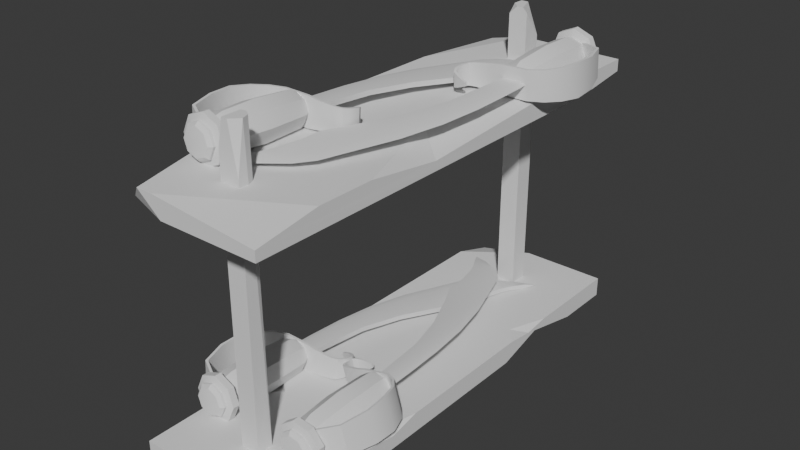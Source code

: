 # Source: WoodHolder.blend  (saved by Blender 4.2.66; exported with 4.5.12 LTS)
import bpy
from mathutils import Matrix  # noqa: F401  (used for matrix-valued properties, if any)

bpy.ops.wm.read_factory_settings(use_empty=True)
scene = bpy.context.scene
scene.name = 'Scene'

# ---- collections
col_collection = bpy.data.collections.new('Collection'); scene.collection.children.link(col_collection)

# ---- node groups
ng_smooth_by_angle = bpy.data.node_groups.new('Smooth by Angle', 'GeometryNodeTree')
_s = ng_smooth_by_angle.interface.new_socket(name='Mesh', in_out='OUTPUT', socket_type='NodeSocketGeometry')
_s = ng_smooth_by_angle.interface.new_socket(name='Mesh', in_out='INPUT', socket_type='NodeSocketGeometry')
_s = ng_smooth_by_angle.interface.new_socket(name='Angle', in_out='INPUT', socket_type='NodeSocketFloat')
_s.subtype = 'ANGLE'
_s.default_value = 0.5236
_s.min_value = 0.0
_s.max_value = 3.142
_s.description = 'Maximum face angle for smooth edges'
_s = ng_smooth_by_angle.interface.new_socket(name='Ignore Sharpness', in_out='INPUT', socket_type='NodeSocketBool')
_s.force_non_field = True
ng_smooth_by_angle.description = 'Set the sharpness of mesh edges based on the angle between the neighboring faces'
ng_smooth_by_angle.is_modifier = True
_N = ng_smooth_by_angle.nodes; _L = ng_smooth_by_angle.links
n0 = _N.new('GeometryNodeSetShadeSmooth'); n0.name = 'Set Shade Smooth'; n0.location = (120, -80)
n0.domain = 'EDGE'
n1 = _N.new('GeometryNodeSetShadeSmooth'); n1.name = 'Set Shade Smooth.001'; n1.location = (300, -80)
n2 = _N.new('NodeGroupOutput'); n2.name = 'Group Output'; n2.location = (480, -80)
n3 = _N.new('GeometryNodeInputMeshEdgeAngle'); n3.name = 'Edge Angle'; n3.location = (-440, -240)
n4 = _N.new('NodeGroupInput'); n4.name = 'Group Input'; n4.location = (-80, -80)
n5 = _N.new('GeometryNodeInputEdgeSmooth'); n5.name = 'Is Edge Smooth'; n5.location = (-260, -120)
n6 = _N.new('GeometryNodeInputShadeSmooth'); n6.name = 'Is Shade Smooth'; n6.location = (-440, -397)
n7 = _N.new('FunctionNodeCompare'); n7.name = 'Compare'; n7.location = (-260, -260)
n7.operation = 'LESS_EQUAL'
n7.inputs[6].default_value = (0.0, 0.0, 0.0, 0.0)
n7.inputs[7].default_value = (0.0, 0.0, 0.0, 0.0)
n8 = _N.new('FunctionNodeBooleanMath'); n8.name = 'Boolean Math.001'; n8.location = (-80, -260)
n9 = _N.new('NodeGroupInput'); n9.name = 'Group Input.001'; n9.location = (-440, -329)
n10 = _N.new('NodeGroupInput'); n10.name = 'Group Input.002'; n10.location = (-259, -189)
n11 = _N.new('FunctionNodeBooleanMath'); n11.name = 'Boolean Math'; n11.location = (-80, -149)
n11.operation = 'OR'
n12 = _N.new('FunctionNodeBooleanMath'); n12.name = 'Boolean Math.002'; n12.location = (-260, -380)
n12.operation = 'OR'
n13 = _N.new('NodeGroupInput'); n13.name = 'Group Input.003'; n13.location = (-440, -460)
_L.new(n3.outputs[0], n7.inputs[0])
_L.new(n1.outputs[0], n2.inputs[0])
_L.new(n9.outputs[1], n7.inputs[1])
_L.new(n7.outputs[0], n8.inputs[0])
_L.new(n4.outputs[0], n0.inputs[0])
_L.new(n0.outputs[0], n1.inputs[0])
_L.new(n8.outputs[0], n0.inputs[2])
_L.new(n10.outputs[2], n11.inputs[1])
_L.new(n5.outputs[0], n11.inputs[0])
_L.new(n11.outputs[0], n0.inputs[1])
_L.new(n13.outputs[2], n12.inputs[1])
_L.new(n6.outputs[0], n12.inputs[0])
_L.new(n12.outputs[0], n8.inputs[1])
n2.is_active_output = True

# ---- world
world_world = bpy.data.worlds.new('World'); scene.world = world_world
world_world.use_nodes = True; world_world.node_tree.nodes.clear()
_N = world_world.node_tree.nodes; _L = world_world.node_tree.links
n0 = _N.new('ShaderNodeOutputWorld'); n0.name = 'World Output'; n0.location = (300, 300)
n1 = _N.new('ShaderNodeBackground'); n1.name = 'Background'; n1.location = (10, 300)
n1.inputs[0].default_value = (0.05088, 0.05088, 0.05088, 1.0)
_L.new(n1.outputs[0], n0.inputs[0])
n0.is_active_output = True
world_world.color = (0.05088, 0.05088, 0.05088)
world_world.sun_shadow_jitter_overblur = 0.0

# ---- meshes
me_plane_002 = bpy.data.meshes.new('Plane.002')
me_plane_002.from_pydata([(0.3081, -1.0, 1.013), (-0.3081, 1.0, 1.013), (0.3081, 1.0, 1.095), (0.3081, 0.1101, 1.013), (0.1362, -0.03231, 1.092), (0.3081, -0.5027, 1.095), (0.3077, -0.1804, 1.05), (0.3081, 0.5233, 1.095), (-0.1447, 1.0, 1.095), (-0.3081, 1.0, 1.058), (-0.3081, 0.5264, 1.095), (-0.1411, -1.0, 1.095), (0.3081, -1.0, 1.055), (0.3081, -0.739, 1.095), (-0.106, -1.0, 1.013), (-0.3081, -0.9356, 1.013), (-0.3081, -0.6235, 1.095), (-0.2066, -1.0, 1.095), (-0.2786, 0.005276, 1.013), (-0.3081, -0.07122, 1.013), (-0.3081, 0.0, 1.043), (-0.3081, 0.06374, 1.013), (0.3081, 0.7365, 1.013), (0.2754, 1.0, 1.013), (0.3081, 1.0, 1.045), (-0.3081, -1.0, 0.0), (-0.3081, 1.0, 0.0), (0.3081, 1.0, 0.0), (-0.3081, -1.0, 0.08259), (0.3081, 1.0, 0.08259), (-0.3081, 0.0, 0.0), (0.3081, 0.0, 0.0), (-0.3081, 0.0, 0.08259), (0.3081, 0.0, 0.08259), (-0.3081, 0.5, 0.0), (-0.3081, 0.5, 0.08259), (0.3081, -0.5, 0.0), (-0.3081, -0.6534, 0.08259), (-0.153, -0.487, 0.08259), (-0.3081, -0.3467, 0.08259), (0.3081, 0.7598, 0.0), (0.3081, 0.5, 0.05721), (0.3081, 0.2997, 0.0), (0.03417, 0.5, 0.0), (0.3081, 0.5661, 0.08259), (0.2476, 0.4057, 0.08259), (0.3081, 0.334, 0.08259), (0.3081, 0.455, 0.06812), (0.2799, -0.4057, 0.08259), (0.3081, -0.5799, 0.08259), (0.3081, -0.4057, 0.05436), (0.3081, -0.2768, 0.08259), (0.3081, -0.8158, 0.0), (0.2107, -1.0, 0.0), (0.3081, -0.7653, 0.08259), (0.02762, -1.0, 0.08259), (0.2107, -1.0, 0.02249), (0.2532, -0.9575, 0.08259), (-0.05839, 1.0, 0.08259), (-0.3081, 1.0, 0.02612), (-0.3081, 0.8133, 0.08259), (-0.04062, -0.807, 0.05322), (0.04062, -0.807, 0.05322), (-0.04062, -0.7257, 0.05322), (-0.04062, 0.807, 0.05322), (0.04062, 0.807, 0.05322), (-0.04062, 0.7257, 0.05322), (0.04062, 0.7257, 0.05322), (-0.04062, 0.807, 1.314), (0.04062, -0.807, 1.123), (0.04062, -0.7735, 1.314), (0.00715, -0.807, 1.314), (-0.01798, -0.807, 1.314), (-0.04062, -0.807, 1.201), (-0.04062, -0.7257, 1.259), (-0.01798, -0.7257, 1.314), (-0.009646, 0.807, 1.314), (0.04062, 0.807, 1.189), (0.04062, 0.7257, 1.295), (0.02144, 0.7257, 1.314), (-0.04062, 0.7604, 1.314), (-0.04062, 0.7257, 1.28), (-0.005911, 0.7257, 1.314), (0.02467, -0.7257, 0.05322), (0.04062, -0.7417, 0.05322), (0.02853, -0.7407, 1.314), (0.007081, -0.7257, 1.314), (-0.3081, -0.5996, 0.05366), (-0.2219, -0.4946, 0.05533), (-0.3081, -0.3777, 0.01903), (-0.3081, -0.3769, 1.887e-05), (-0.2918, -0.5, 2.292e-05), (-0.3081, -0.5923, 2.041e-05), (-0.2912, -0.1825, 1.095), (-0.3081, -0.1644, 1.095), (-0.3081, -0.1813, 1.078), (-0.3081, -0.2833, 1.095)], [], [(21, 18, 20), (20, 19, 15, 16, 96, 95), (14, 15, 19, 18, 3, 0), (0, 3, 6, 5, 13, 12), (7, 4, 6), (3, 22, 24, 2, 7, 6), (14, 0, 12, 11, 17), (4, 5, 6), (8, 9, 10), (1, 21, 20, 95, 94, 10, 9), (11, 12, 13), (24, 23, 1, 9, 8, 2), (17, 16, 15), (96, 93, 95), (14, 17, 15), (18, 19, 20), (16, 17, 11, 13, 5, 4, 93, 96), (22, 23, 24), (18, 21, 1, 23, 22, 3), (40, 41, 43), (31, 42, 41, 47, 46, 33), (30, 34, 43, 42, 31), (38, 39, 89, 88), (26, 34, 35, 60, 59), (52, 36, 50, 49, 54), (34, 30, 32, 35), (91, 90, 30, 31, 36), (88, 91, 92, 87), (34, 26, 27, 40, 43), (44, 45, 47), (32, 33, 46, 45, 35), (28, 55, 57, 54, 49, 48, 38, 37), (37, 38, 88, 87), (36, 31, 33, 51, 50), (54, 57, 52), (87, 92, 25, 28, 37), (51, 48, 50), (41, 42, 43), (27, 26, 59, 58, 29), (45, 46, 47), (41, 40, 27, 29, 44, 47), (48, 49, 50), (39, 38, 48, 51, 33, 32), (25, 53, 56, 55, 28), (30, 90, 89, 39, 32), (55, 56, 57), (57, 56, 53, 52), (58, 59, 60), (35, 45, 44, 29, 58, 60), (83, 63, 74, 75, 86), (61, 63, 83, 84, 62), (72, 71, 70, 85, 86, 75), (61, 62, 69, 71, 72, 73), (64, 65, 67, 66), (65, 77, 78, 67), (68, 80, 82, 79, 76), (67, 78, 79, 82, 81, 66), (76, 79, 77), (69, 70, 71), (73, 72, 75), (63, 61, 73, 74), (74, 73, 75), (79, 78, 77), (64, 68, 76, 77, 65), (80, 81, 82), (66, 81, 80, 68, 64), (83, 86, 85, 84), (62, 84, 85, 70, 69), (91, 88, 89, 90), (25, 92, 91, 36, 52, 53), (93, 94, 95), (94, 93, 4, 7, 2, 8, 10)])
_uv = me_plane_002.uv_layers.new(name='UVMap')
_uv.uv.foreach_set('vector', [0.0, 0.5319, 0.04791, 0.5026, 0.0, 0.5, 0.0, 0.5, 0.0, 0.4644, 0.0, 0.03218, 0.0, 0.1882, 0.0, 0.449, 0.0, 0.5, 0.328, 0.0, 0.0, 0.03218, 0.0, 0.4644, 0.04791, 0.5026, 1.0, 0.5551, 1.0, 0.0, 1.0, 0.0, 1.0, 0.5551, 1.0, 0.4098, 1.0, 0.2486, 1.0, 0.1305, 1.0, 0.0, 1.0, 0.7616, 0.7211, 0.4838, 1.0, 0.4098, 1.0, 0.5551, 1.0, 0.8682, 1.0, 1.0, 1.0, 1.0, 1.0, 0.7616, 1.0, 0.4098, 0.328, 0.0, 1.0, 0.0, 1.0, 0.0, 0.271, 0.0, 0.1647, 0.0, 0.7211, 0.4838, 1.0, 0.2486, 1.0, 0.4098, 0.2651, 1.0, 0.0, 1.0, 0.0, 0.7632, 0.0, 1.0, 0.0, 0.5319, 0.0, 0.5, 0.0, 0.5, 0.0, 0.5085, 0.0, 0.7632, 0.0, 1.0, 0.271, 0.0, 1.0, 0.0, 1.0, 0.1305, 1.0, 1.0, 0.947, 1.0, 0.0, 1.0, 0.0, 1.0, 0.2651, 1.0, 1.0, 1.0, 0.1647, 0.0, 0.0, 0.1882, 0.0, 0.03218, 0.0, 0.449, 0.02742, 0.4994, 0.0, 0.5, 0.328, 0.0, 0.1647, 0.0, 0.0, 0.03218, 0.04791, 0.5026, 0.0, 0.4644, 0.0, 0.5, 0.0, 0.1882, 0.1647, 0.0, 0.271, 0.0, 1.0, 0.1305, 1.0, 0.2486, 0.7211, 0.4838, 0.02742, 0.4994, 0.0, 0.449, 1.0, 0.8682, 0.947, 1.0, 1.0, 1.0, 0.04791, 0.5026, 0.0, 0.5319, 0.0, 1.0, 0.947, 1.0, 1.0, 0.8682, 1.0, 0.5551, 1.0, 0.8799, 1.0, 0.75, 0.5555, 0.75, 1.0, 0.5, 1.0, 0.6499, 1.0, 0.75, 1.0, 0.75, 1.0, 0.7112, 1.0, 0.5, 0.0, 0.5, 0.0, 0.75, 0.5555, 0.75, 1.0, 0.6499, 1.0, 0.5, 0.2518, 0.25, 0.0, 0.3267, 0.0, 0.2946, 0.1399, 0.25, 0.0, 1.0, 0.0, 0.75, 0.0, 0.75, 0.0, 0.9067, 0.0, 1.0, 1.0, 0.09212, 1.0, 0.25, 1.0, 0.25, 1.0, 0.2101, 1.0, 0.1173, 0.0, 0.75, 0.0, 0.5, 0.0, 0.5, 0.0, 0.75, 0.08444, 0.25, 0.0, 0.3115, 0.0, 0.5, 1.0, 0.5, 1.0, 0.25, 0.0, 0.0, 0.0, 0.0, 0.0, 0.0, 0.0, 0.0, 0.0, 0.75, 0.0, 1.0, 1.0, 1.0, 1.0, 0.8799, 0.5555, 0.75, 1.0, 0.8206, 0.9018, 0.75, 1.0, 0.75, 0.0, 0.5, 1.0, 0.5, 1.0, 0.7112, 0.9018, 0.75, 0.0, 0.75, 0.0, 0.0, 0.5448, 0.0, 0.9109, 0.02125, 1.0, 0.1173, 1.0, 0.2101, 0.9542, 0.25, 0.2518, 0.25, 0.0, 0.1733, 0.0, 0.1733, 0.2518, 0.25, 0.1399, 0.25, 0.0, 0.2002, 1.0, 0.25, 1.0, 0.5, 1.0, 0.5, 1.0, 0.3616, 1.0, 0.25, 1.0, 0.1173, 0.9109, 0.02125, 1.0, 0.09212, 0.0, 0.2002, 0.0, 0.2039, 0.0, 0.0, 0.0, 0.0, 0.0, 0.1733, 1.0, 0.3616, 0.9542, 0.25, 1.0, 0.25, 1.0, 0.75, 1.0, 0.6499, 0.5555, 0.75, 1.0, 1.0, 0.0, 1.0, 0.0, 1.0, 0.4052, 1.0, 1.0, 1.0, 0.9018, 0.75, 1.0, 0.7112, 1.0, 0.75, 1.0, 0.75, 1.0, 0.8799, 1.0, 1.0, 1.0, 1.0, 1.0, 0.8206, 1.0, 0.75, 0.9542, 0.25, 1.0, 0.2101, 1.0, 0.25, 0.0, 0.3267, 0.2518, 0.25, 0.9542, 0.25, 1.0, 0.3616, 1.0, 0.5, 0.0, 0.5, 0.0, 0.0, 0.8419, 0.0, 0.8419, 0.0, 0.5448, 0.0, 0.0, 0.0, 0.0, 0.5, 0.0, 0.3115, 0.0, 0.2946, 0.0, 0.3267, 0.0, 0.5, 0.5448, 0.0, 0.8419, 0.0, 0.9109, 0.02125, 0.9109, 0.02125, 0.8419, 0.0, 0.8419, 0.0, 1.0, 0.09212, 0.4052, 1.0, 0.0, 1.0, 0.0, 0.9067, 0.0, 0.75, 0.9018, 0.75, 1.0, 0.8206, 1.0, 1.0, 0.4052, 1.0, 0.0, 0.9067, 0.8037, 1.0, 0.0, 1.0, 0.0, 1.0, 0.2786, 1.0, 0.5872, 1.0, 0.0, 0.0, 0.0, 1.0, 0.8037, 1.0, 1.0, 0.8038, 1.0, 0.0, 0.2786, 0.0, 0.588, 0.0, 1.0, 0.412, 0.8512, 0.8159, 0.5872, 1.0, 0.2786, 1.0, 0.0, 0.0, 1.0, 0.0, 1.0, 0.0, 0.588, 0.0, 0.2786, 0.0, 0.0, 0.0, 0.0, 0.0, 1.0, 0.0, 1.0, 1.0, 0.0, 1.0, 1.0, 0.0, 1.0, 0.0, 1.0, 1.0, 1.0, 1.0, 0.0, 0.0, 0.0, 0.5728, 0.4272, 1.0, 0.7639, 1.0, 0.3813, 0.0, 1.0, 1.0, 1.0, 1.0, 0.7639, 1.0, 0.4272, 1.0, 0.0, 1.0, 0.0, 1.0, 0.3813, 0.0, 0.7639, 1.0, 1.0, 0.0, 1.0, 0.0, 1.0, 0.412, 0.588, 0.0, 0.0, 0.0, 0.2786, 0.0, 0.2786, 1.0, 0.0, 1.0, 0.0, 0.0, 0.0, 0.0, 0.0, 1.0, 0.0, 1.0, 0.0, 0.0, 0.2786, 1.0, 0.7639, 1.0, 1.0, 1.0, 1.0, 0.0, 0.0, 0.0, 0.0, 0.0, 0.3813, 0.0, 1.0, 0.0, 1.0, 0.0, 0.0, 0.5728, 0.0, 1.0, 0.4272, 1.0, 0.0, 1.0, 0.0, 1.0, 0.0, 0.5728, 0.0, 0.0, 0.0, 0.0, 0.8037, 1.0, 0.5872, 1.0, 0.8512, 0.8159, 1.0, 0.8038, 1.0, 0.0, 1.0, 0.8038, 0.8512, 0.8159, 1.0, 0.412, 1.0, 0.0, 0.08444, 0.25, 0.1399, 0.25, 0.0, 0.2946, 0.0, 0.3115, 0.0, 0.0, 0.0, 0.2039, 0.08444, 0.25, 1.0, 0.25, 1.0, 0.09212, 0.8419, 0.0, 0.02742, 0.4994, 0.0, 0.5085, 0.0, 0.5, 0.0, 0.5085, 0.02742, 0.4994, 0.7211, 0.4838, 1.0, 0.7616, 1.0, 1.0, 0.2651, 1.0, 0.0, 0.7632])
me_plane_002.update()
me_circle_004 = bpy.data.meshes.new('Circle.004')
me_circle_004.from_pydata([(0.0, 1.011, 6.346e-10), (-0.7146, 0.7146, 6.346e-10), (-1.011, 0.0, 6.346e-10), (-0.7146, -0.7146, 6.346e-10), (0.0, -1.011, 6.346e-10), (0.7146, -0.7146, 6.346e-10), (1.011, 0.0, 6.346e-10), (0.7146, 0.7146, 6.346e-10), (1.083e-09, 0.8216, -0.1943), (-0.581, 0.581, -0.1943), (-0.8216, -2.166e-09, -0.1943), (-0.581, -0.581, -0.1943), (1.083e-09, -0.8216, -0.1943), (0.581, -0.581, -0.1943), (0.8216, -2.166e-09, -0.1943), (0.581, 0.581, -0.1943), (3.725e-09, -3.725e-09, -0.31), (0.0, 1.011, 0.1481), (-0.7146, 0.7146, 0.1481), (-1.011, 0.0, 0.1481), (-0.7146, -0.7146, 0.1481), (0.0, -1.011, 0.1481), (0.7146, -0.7146, 0.1481), (1.011, 0.0, 0.1481), (0.7146, 0.7146, 0.1481), (-2.131e-09, 1.383, 0.2865), (-0.9777, 0.9777, 0.2865), (-1.383, 4.263e-09, 0.2865), (-0.9777, -0.9777, 0.2865), (-2.131e-09, -1.383, 0.2865), (0.9777, -0.9777, 0.2865), (1.383, 4.263e-09, 0.2865), (0.9777, 0.9777, 0.2865), (-2.131e-09, 1.383, 0.6951), (-0.9777, 0.9777, 0.6951), (-1.383, 4.263e-09, 0.6951), (-0.9777, -0.9777, 0.6951), (-2.131e-09, -1.383, 0.6951), (0.9777, -0.9777, 0.6951), (1.383, 4.263e-09, 0.6951), (0.9777, 0.9777, 0.6951), (4.62e-09, 0.9193, 0.8604), (-0.65, 0.65, 0.8604), (-0.9193, -3.423e-09, 0.8604), (-0.65, -0.65, 0.8604), (4.62e-09, -0.9193, 0.8604), (0.65, -0.65, 0.8604), (0.9193, -3.423e-09, 0.8604), (0.65, 0.65, 0.8604), (5.524e-09, 1.099, 1.451), (-0.7771, 0.7771, 1.451), (-1.099, -4.093e-09, 1.451), (-0.7771, -0.7771, 1.451), (5.524e-09, -1.099, 1.451), (0.7771, -0.7771, 1.451), (1.099, -4.093e-09, 1.451), (0.7771, 0.7771, 1.451), (6.634e-09, 1.207, 3.481), (-0.8534, 0.8534, 3.481), (-1.207, -4.494e-09, 3.481), (-0.8534, -0.8534, 3.481), (6.634e-09, -1.207, 3.481), (0.8534, -0.8534, 3.481), (1.207, -4.494e-09, 3.481), (0.8534, 0.8534, 3.481), (7.244e-09, 1.071, 5.949), (-0.7571, 0.7571, 5.949), (-1.071, -5.346e-09, 5.949), (-0.7571, -0.7571, 5.949), (7.244e-09, -1.071, 5.949), (0.7571, -0.7571, 5.949), (1.071, -5.346e-09, 5.949), (0.7571, 0.7571, 5.949), (5.315e-09, 0.7856, 6.471), (-0.5555, 0.5555, 6.471), (-0.7856, -3.922e-09, 6.471), (-0.5555, -0.5555, 6.471), (5.315e-09, -0.7856, 6.471), (0.5555, -0.5555, 6.471), (0.7856, -3.922e-09, 6.471), (0.5555, 0.5555, 6.471), (-0.8663, -0.7933, 6.471), (0.8663, -0.7933, 6.471), (0.8663, 0.7933, 6.471), (-0.7857, -1.46, 6.478), (0.7864, -1.46, 6.478), (-0.1129, -2.015, 7.98), (0.1296, -2.015, 7.98), (0.3458, -2.568, 7.874), (-0.3334, -2.568, 7.874), (-0.6069, -2.91, 7.03), (-0.6885, -2.474, 6.614), (-0.6507, -2.753, 6.753), (0.6915, -2.474, 6.614), (0.6119, -2.91, 7.03), (0.6544, -2.753, 6.753), (-0.4429, -2.846, 7.752), (-0.572, -2.965, 7.301), (-0.5288, -2.973, 7.527), (0.5782, -2.965, 7.301), (0.4524, -2.846, 7.752), (0.5361, -2.973, 7.527), (-0.8663, 0.7933, 6.471), (-1.012, 2.591, 4.28), (1.012, 2.591, 4.28), (-0.9439, 2.591, 2.99), (-0.7035, 0.6061, 0.6536), (-0.8663, 2.077, 1.44), (0.7035, 0.6061, 0.6536), (0.9439, 2.591, 2.99), (0.8663, 2.077, 1.44), (-0.8904, 1.605, 6.061), (-0.9381, 2.23, 5.342), (0.9381, 2.23, 5.342), (0.8904, 1.605, 6.061), (-0.8663, -0.7941, 6.321), (0.8663, -0.7941, 6.321), (0.8663, 0.7583, 6.325), (-0.7857, -1.471, 6.328), (0.7864, -1.471, 6.328), (-0.1129, -2.044, 8.127), (0.1296, -2.044, 8.127), (0.3458, -2.616, 8.016), (-0.3334, -2.616, 8.016), (-0.6069, -3.05, 6.975), (-0.6885, -2.517, 6.471), (-0.6507, -2.853, 6.642), (0.6915, -2.517, 6.471), (0.6119, -3.05, 6.975), (0.6544, -2.853, 6.642), (-0.4429, -2.955, 7.856), (-0.572, -3.114, 7.282), (-0.5288, -3.12, 7.556), (0.5782, -3.114, 7.282), (0.4524, -2.954, 7.856), (0.5361, -3.12, 7.556), (-0.8663, 0.7583, 6.325), (-1.012, 2.443, 4.255), (1.012, 2.443, 4.255), (-0.9439, 2.443, 3.013), (-0.7035, 0.5353, 0.7859), (-0.8663, 1.961, 1.535), (0.7035, 0.5353, 0.7859), (0.9439, 2.443, 3.013), (0.8663, 1.961, 1.535), (-0.8904, 1.513, 5.943), (-0.9381, 2.1, 5.268), (0.9381, 2.1, 5.268), (0.8904, 1.513, 5.943), (0.1465, -0.8552, 8.363), (0.1322, -0.7123, 6.371), (-7.74e-06, 0.6988, 8.171), (7.764e-06, 0.6904, 6.197), (0.1465, -1.065, 10.75), (-2.616e-05, 0.6267, 10.54), (0.1464, -1.828, 13.31), (-4.541e-05, 0.3598, 13.04), (0.1464, -3.077, 15.93), (-6.466e-05, -0.2491, 15.58), (0.1464, -3.898, 17.4), (-7.535e-05, -0.7946, 17.02), (-9.508e-05, -1.796, 19.67), (-0.0001015, -2.546, 20.58), (0.1463, -3.884, 18.43), (0.1463, -4.281, 20.07), (-0.0001092, -4.357, 21.8), (0.1463, -4.574, 20.8), (-0.0001122, -5.493, 22.32), (0.1463, -5.103, 21.67), (-0.1465, 0.3503, 8.214), (-0.1465, -0.8552, 8.363), (-0.1322, -0.7123, 6.371), (-0.1465, 0.2473, 10.59), (-0.1465, -1.065, 10.75), (-0.1465, -0.1309, 13.1), (-0.1465, -1.828, 13.31), (-0.1465, -0.8833, 15.66), (-0.1465, -3.077, 15.93), (-0.1465, -1.491, 17.1), (-0.1465, -3.898, 17.4), (-0.1465, -3.884, 18.43), (-0.1465, -2.896, 20.02), (-0.1465, -4.281, 20.07), (-0.1465, -4.574, 20.8), (-0.1465, -4.461, 21.32), (-0.1465, -3.262, 20.37), (-0.1322, 0.3758, 6.236), (-0.1465, -2.191, 19.24), (-0.1465, -5.103, 21.67), (0.1465, 0.3503, 8.214), (0.1465, 0.2473, 10.59), (0.1464, -0.1309, 13.1), (0.1464, -0.8833, 15.66), (0.1464, -1.491, 17.1), (0.1463, -2.896, 20.02), (0.1463, -4.461, 21.32), (0.1463, -3.262, 20.37), (0.1322, 0.3758, 6.236), (0.1463, -2.191, 19.24)], [], [(4, 3, 11, 12), (2, 1, 9, 10), (7, 6, 14, 15), (5, 4, 12, 13), (3, 2, 10, 11), (1, 0, 8, 9), (0, 7, 15, 8), (6, 5, 13, 14), (15, 14, 16), (13, 12, 16), (11, 10, 16), (9, 8, 16), (8, 15, 16), (14, 13, 16), (12, 11, 16), (10, 9, 16), (3, 4, 21, 20), (1, 2, 19, 18), (6, 7, 24, 23), (4, 5, 22, 21), (2, 3, 20, 19), (0, 1, 18, 17), (7, 0, 17, 24), (5, 6, 23, 22), (21, 22, 30, 29), (19, 20, 28, 27), (17, 18, 26, 25), (24, 17, 25, 32), (22, 23, 31, 30), (20, 21, 29, 28), (18, 19, 27, 26), (23, 24, 32, 31), (31, 32, 40, 39), (29, 30, 38, 37), (27, 28, 36, 35), (25, 26, 34, 33), (32, 25, 33, 40), (30, 31, 39, 38), (28, 29, 37, 36), (26, 27, 35, 34), (38, 39, 47, 46), (36, 37, 45, 44), (34, 35, 43, 42), (39, 40, 48, 47), (37, 38, 46, 45), (35, 36, 44, 43), (33, 34, 42, 41), (40, 33, 41, 48), (41, 42, 50, 49), (48, 41, 49, 56), (46, 47, 55, 54), (44, 45, 53, 52), (42, 43, 51, 50), (47, 48, 56, 55), (45, 46, 54, 53), (43, 44, 52, 51), (55, 56, 64, 63), (53, 54, 62, 61), (51, 52, 60, 59), (49, 50, 58, 57), (56, 49, 57, 64), (54, 55, 63, 62), (52, 53, 61, 60), (50, 51, 59, 58), (58, 59, 67, 66), (63, 64, 72, 71), (61, 62, 70, 69), (59, 60, 68, 67), (57, 58, 66, 65), (64, 57, 65, 72), (62, 63, 71, 70), (60, 61, 69, 68), (68, 69, 77, 76), (66, 67, 75, 74), (71, 72, 80, 79), (69, 70, 78, 77), (67, 68, 76, 75), (65, 66, 74, 73), (72, 65, 73, 80), (70, 71, 79, 78), (81, 82, 83, 102), (82, 81, 84, 85), (85, 84, 91, 93), (88, 89, 86, 87), (90, 94, 95, 92), (92, 95, 93, 91), (100, 96, 89, 88), (96, 100, 101, 98), (98, 101, 99, 97), (94, 90, 97, 99), (114, 111, 102, 83), (108, 106, 107, 110), (110, 107, 105, 109), (103, 104, 109, 105), (111, 114, 113, 112), (104, 103, 112, 113), (115, 136, 117, 116), (116, 119, 118, 115), (119, 127, 125, 118), (122, 121, 120, 123), (124, 126, 129, 128), (126, 125, 127, 129), (134, 122, 123, 130), (130, 132, 135, 134), (132, 131, 133, 135), (128, 133, 131, 124), (148, 117, 136, 145), (142, 144, 141, 140), (144, 143, 139, 141), (137, 139, 143, 138), (145, 146, 147, 148), (138, 147, 146, 137), (83, 82, 116, 117), (84, 81, 115, 118), (82, 85, 119, 116), (87, 86, 120, 121), (86, 89, 123, 120), (88, 87, 121, 122), (90, 92, 126, 124), (95, 94, 128, 129), (92, 91, 125, 126), (93, 95, 129, 127), (85, 93, 127, 119), (91, 84, 118, 125), (96, 98, 132, 130), (101, 100, 134, 135), (98, 97, 131, 132), (99, 101, 135, 133), (94, 99, 133, 128), (97, 90, 124, 131), (100, 88, 122, 134), (89, 96, 130, 123), (108, 110, 144, 142), (106, 108, 142, 140), (107, 106, 140, 141), (110, 109, 143, 144), (105, 107, 141, 139), (103, 105, 139, 137), (109, 104, 138, 143), (81, 102, 136, 115), (111, 112, 146, 145), (113, 114, 148, 147), (104, 113, 147, 138), (112, 103, 137, 146), (114, 83, 117, 148), (102, 111, 145, 136), (155, 175, 173, 153), (149, 170, 171, 150), (166, 183, 182, 164), (159, 179, 177, 157), (168, 188, 183, 166), (184, 185, 182, 183), (177, 179, 178, 176), (175, 177, 176, 174), (173, 175, 174, 172), (170, 173, 172, 169), (170, 169, 186, 171), (179, 187, 178), (180, 181, 187, 179), (180, 182, 185, 181), (183, 188, 184), (163, 180, 179, 159), (157, 177, 175, 155), (153, 173, 170, 149), (164, 182, 180, 163), (167, 165, 184, 188), (162, 185, 184, 165), (181, 185, 162), (187, 181, 162, 161), (178, 160, 158, 176), (156, 174, 176, 158), (154, 172, 174, 156), (151, 169, 172, 154), (152, 186, 169, 151), (160, 178, 187, 161), (188, 168, 167), (195, 166, 164, 196), (157, 192, 193, 159), (155, 191, 192, 157), (153, 190, 191, 155), (149, 189, 190, 153), (149, 150, 197, 189), (159, 193, 198), (163, 159, 198, 194), (163, 194, 196, 164), (166, 195, 168), (167, 168, 195, 165), (162, 165, 195, 196), (194, 162, 196), (198, 161, 162, 194), (193, 192, 158, 160), (156, 158, 192, 191), (154, 156, 191, 190), (151, 154, 190, 189), (152, 151, 189, 197), (160, 161, 198, 193)])
me_circle_004.polygons.foreach_set('use_smooth', [True] * 196)
_uv = me_circle_004.uv_layers.new(name='UVMap')
_uv.uv.foreach_set('vector', [0.0, 0.0, 0.0, 0.0, 0.0, 0.0, 0.0, 0.0, 0.0, 0.0, 0.0, 0.0, 0.0, 0.0, 0.0, 0.0, 0.0, 0.0, 0.0, 0.0, 0.0, 0.0, 0.0, 0.0, 0.0, 0.0, 0.0, 0.0, 0.0, 0.0, 0.0, 0.0, 0.0, 0.0, 0.0, 0.0, 0.0, 0.0, 0.0, 0.0, 0.0, 0.0, 0.0, 0.0, 0.0, 0.0, 0.0, 0.0, 0.0, 0.0, 0.0, 0.0, 0.0, 0.0, 0.0, 0.0, 0.0, 0.0, 0.0, 0.0, 0.0, 0.0, 0.0, 0.0, 0.0, 0.0, 0.0, 0.0, 0.0, 0.0, 0.0, 0.0, 0.0, 0.0, 0.0, 0.0, 0.0, 0.0, 0.0, 0.0, 0.0, 0.0, 0.0, 0.0, 0.0, 0.0, 0.0, 0.0, 0.0, 0.0, 0.0, 0.0, 0.0, 0.0, 0.0, 0.0, 0.0, 0.0, 0.0, 0.0, 0.0, 0.0, 0.0, 0.0, 0.0, 0.0, 0.0, 0.0, 0.0, 0.0, 0.0, 0.0, 0.0, 0.0, 0.0, 0.0, 0.0, 0.0, 0.0, 0.0, 0.0, 0.0, 0.0, 0.0, 0.0, 0.0, 0.0, 0.0, 0.0, 0.0, 0.0, 0.0, 0.0, 0.0, 0.0, 0.0, 0.0, 0.0, 0.0, 0.0, 0.0, 0.0, 0.0, 0.0, 0.0, 0.0, 0.0, 0.0, 0.0, 0.0, 0.0, 0.0, 0.0, 0.0, 0.0, 0.0, 0.0, 0.0, 0.0, 0.0, 0.0, 0.0, 0.0, 0.0, 0.0, 0.0, 0.0, 0.0, 0.0, 0.0, 0.0, 0.0, 0.0, 0.0, 0.0, 0.0, 0.0, 0.0, 0.0, 0.0, 0.0, 0.0, 0.0, 0.0, 0.0, 0.0, 0.0, 0.0, 0.0, 0.0, 0.0, 0.0, 0.0, 0.0, 0.0, 0.0, 0.0, 0.0, 0.0, 0.0, 0.0, 0.0, 0.0, 0.0, 0.0, 0.0, 0.0, 0.0, 0.0, 0.0, 0.0, 0.0, 0.0, 0.0, 0.0, 0.0, 0.0, 0.0, 0.0, 0.0, 0.0, 0.0, 0.0, 0.0, 0.0, 0.0, 0.0, 0.0, 0.0, 0.0, 0.0, 0.0, 0.0, 0.0, 0.0, 0.0, 0.0, 0.0, 0.0, 0.0, 0.0, 0.0, 0.0, 0.0, 0.0, 0.0, 0.0, 0.0, 0.0, 0.0, 0.0, 0.0, 0.0, 0.0, 0.0, 0.0, 0.0, 0.0, 0.0, 0.0, 0.0, 0.0, 0.0, 0.0, 0.0, 0.0, 0.0, 0.0, 0.0, 0.0, 0.0, 0.0, 0.0, 0.0, 0.0, 0.0, 0.0, 0.0, 0.0, 0.0, 0.0, 0.0, 0.0, 0.0, 0.0, 0.0, 0.0, 0.0, 0.0, 0.0, 0.0, 0.0, 0.0, 0.0, 0.0, 0.0, 0.0, 0.0, 0.0, 0.0, 0.0, 0.0, 0.0, 0.0, 0.0, 0.0, 0.0, 0.0, 0.0, 0.0, 0.0, 0.0, 0.0, 0.0, 0.0, 0.0, 0.0, 0.0, 0.0, 0.0, 0.0, 0.0, 0.0, 0.0, 0.0, 0.0, 0.0, 0.0, 0.0, 0.0, 0.0, 0.0, 0.0, 0.0, 0.0, 0.0, 0.0, 0.0, 0.0, 0.0, 0.0, 0.0, 0.0, 0.0, 0.0, 0.0, 0.0, 0.0, 0.0, 0.0, 0.0, 0.0, 0.0, 0.0, 0.0, 0.0, 0.0, 0.0, 0.0, 0.0, 0.0, 0.0, 0.0, 0.0, 0.0, 0.0, 0.0, 0.0, 0.0, 0.0, 0.0, 0.0, 0.0, 0.0, 0.0, 0.0, 0.0, 0.0, 0.0, 0.0, 0.0, 0.0, 0.0, 0.0, 0.0, 0.0, 0.0, 0.0, 0.0, 0.0, 0.0, 0.0, 0.0, 0.0, 0.0, 0.0, 0.0, 0.0, 0.0, 0.0, 0.0, 0.0, 0.0, 0.0, 0.0, 0.0, 0.0, 0.0, 0.0, 0.0, 0.0, 0.0, 0.0, 0.0, 0.0, 0.0, 0.0, 0.0, 0.0, 0.0, 0.0, 0.0, 0.0, 0.0, 0.0, 0.0, 0.0, 0.0, 0.0, 0.0, 0.0, 0.0, 0.0, 0.0, 0.0, 0.0, 0.0, 0.0, 0.0, 0.0, 0.0, 0.0, 0.0, 0.0, 0.0, 0.0, 0.0, 0.0, 0.0, 0.0, 0.0, 0.0, 0.0, 0.0, 0.0, 0.0, 0.0, 0.0, 0.0, 0.0, 0.0, 0.0, 0.0, 0.0, 0.0, 0.0, 0.0, 0.0, 0.0, 0.0, 0.0, 0.0, 0.0, 0.0, 0.0, 0.0, 0.0, 0.0, 0.0, 0.0, 0.0, 0.0, 0.0, 0.0, 0.0, 0.0, 0.0, 0.0, 0.0, 0.0, 0.0, 0.0, 0.0, 0.0, 0.0, 0.0, 0.0, 0.0, 0.0, 0.0, 0.0, 0.0, 0.0, 0.0, 0.0, 0.0, 0.0, 0.0, 0.0, 0.0, 0.0, 0.0, 0.0, 0.0, 0.0, 0.0, 0.0, 0.0, 0.0, 0.0, 0.0, 0.0, 0.0, 0.0, 0.0, 0.0, 0.0, 0.0, 0.0, 0.0, 0.0, 0.0, 0.0, 0.0, 0.0, 0.0, 0.0, 0.0, 0.0, 0.0, 0.0, 0.0, 0.0, 0.0, 0.0, 0.0, 0.0, 0.0, 0.0, 0.0, 0.0, 0.0, 0.0, 0.0, 0.0, 0.0, 0.0, 0.0, 0.0, 0.0, 0.0, 0.0, 0.0, 0.0, 0.0, 0.0, 0.0, 0.0, 0.0, 0.0, 0.0, 0.0, 0.0, 0.0, 0.0, 0.0, 0.0, 0.0, 0.0, 0.0, 0.0, 0.0, 0.0, 0.0, 0.0, 0.0, 0.0, 0.0, 0.0, 0.0, 0.0, 0.0, 0.0, 0.0, 0.0, 0.0, 0.0, 0.0, 0.0, 0.0, 0.0, 0.0, 0.0, 0.0, 0.0, 0.0, 0.0, 0.0, 0.0, 0.0, 0.0, 0.0, 0.0, 0.0, 0.0, 0.0, 0.0, 0.0, 0.0, 0.0, 0.0, 0.0, 0.0, 0.0, 0.0, 0.0, 1.0, 0.0, 1.0, 1.0, 0.0, 1.0, 1.0, 0.0, 0.0, 0.0, 0.0, 0.0, 1.0, 0.0, 1.0, 0.0, 0.0, 0.0, 0.0, 0.0, 1.0, 0.0, 1.0, 0.0, 0.0, 0.0, 0.3563, 0.0, 1.0, 0.0, 0.0, 0.0, 1.0, 0.0, 0.997, 0.0, 0.003043, 0.0, 0.003043, 0.0, 0.997, 0.0, 1.0, 0.0, 0.0, 0.0, 1.0, 0.0, 0.0, 0.0, 0.0, 0.0, 1.0, 0.0, 0.0, 0.0, 1.0, 0.0, 0.9892, 0.0, 0.01085, 0.0, 0.01085, 0.0, 0.9892, 0.0, 1.0, 0.0, 0.0, 0.0, 1.0, 0.0, 0.0, 0.0, 0.0, 0.0, 1.0, 0.0, 1.0, 1.0, 0.0, 1.0, 0.0, 1.0, 1.0, 1.0, 1.0, 1.0, 0.0, 1.0, 0.0, 1.0, 1.0, 1.0, 1.0, 1.0, 0.0, 1.0, 0.0, 1.0, 1.0, 1.0, 0.0, 1.0, 1.0, 1.0, 1.0, 1.0, 0.0, 1.0, 0.0, 1.0, 1.0, 1.0, 1.0, 1.0, 0.0, 1.0, 1.0, 1.0, 0.0, 1.0, 0.0, 1.0, 1.0, 1.0, 0.0, 0.0, 0.0, 1.0, 1.0, 1.0, 1.0, 0.0, 1.0, 0.0, 1.0, 0.0, 0.0, 0.0, 0.0, 0.0, 1.0, 0.0, 1.0, 0.0, 0.0, 0.0, 0.0, 0.0, 1.0, 0.0, 1.0, 0.0, 0.3563, 0.0, 0.0, 0.0, 0.0, 0.0, 0.003043, 0.0, 0.997, 0.0, 1.0, 0.0, 0.003043, 0.0, 0.0, 0.0, 1.0, 0.0, 0.997, 0.0, 1.0, 0.0, 1.0, 0.0, 0.0, 0.0, 0.0, 0.0, 0.0, 0.0, 0.01085, 0.0, 0.9892, 0.0, 1.0, 0.0, 0.01085, 0.0, 0.0, 0.0, 1.0, 0.0, 0.9892, 0.0, 1.0, 0.0, 1.0, 0.0, 0.0, 0.0, 0.0, 0.0, 1.0, 1.0, 1.0, 1.0, 0.0, 1.0, 0.0, 1.0, 1.0, 1.0, 1.0, 1.0, 0.0, 1.0, 0.0, 1.0, 1.0, 1.0, 1.0, 1.0, 0.0, 1.0, 0.0, 1.0, 0.0, 1.0, 0.0, 1.0, 1.0, 1.0, 1.0, 1.0, 0.0, 1.0, 0.0, 1.0, 1.0, 1.0, 1.0, 1.0, 1.0, 1.0, 1.0, 1.0, 0.0, 1.0, 0.0, 1.0, 1.0, 1.0, 1.0, 0.0, 1.0, 0.0, 1.0, 1.0, 0.0, 0.0, 0.0, 0.0, 0.0, 0.0, 0.0, 0.0, 1.0, 0.0, 1.0, 0.0, 1.0, 0.0, 1.0, 0.0, 1.0, 0.0, 0.3563, 0.0, 0.3563, 0.0, 1.0, 0.0, 0.3563, 0.0, 0.0, 0.0, 0.0, 0.0, 0.3563, 0.0, 1.0, 0.0, 1.0, 0.0, 1.0, 0.0, 1.0, 0.0, 0.0, 0.0, 0.003043, 0.0, 0.003043, 0.0, 0.0, 0.0, 0.997, 0.0, 1.0, 0.0, 1.0, 0.0, 0.997, 0.0, 0.003043, 0.0, 0.0, 0.0, 0.0, 0.0, 0.003043, 0.0, 1.0, 0.0, 0.997, 0.0, 0.997, 0.0, 1.0, 0.0, 1.0, 0.0, 1.0, 0.0, 1.0, 0.0, 1.0, 0.0, 0.0, 0.0, 0.0, 0.0, 0.0, 0.0, 0.0, 0.0, 0.0, 0.0, 0.01085, 0.0, 0.01085, 0.0, 0.0, 0.0, 0.9892, 0.0, 1.0, 0.0, 1.0, 0.0, 0.9892, 0.0, 0.01085, 0.0, 0.0, 0.0, 0.0, 0.0, 0.01085, 0.0, 1.0, 0.0, 0.9892, 0.0, 0.9892, 0.0, 1.0, 0.0, 1.0, 0.0, 1.0, 0.0, 1.0, 0.0, 1.0, 0.0, 0.0, 0.0, 0.0, 0.0, 0.0, 0.0, 0.0, 0.0, 1.0, 0.0, 1.0, 0.0, 1.0, 0.0, 1.0, 0.0, 0.0, 0.0, 0.0, 0.0, 0.0, 0.0, 0.0, 0.0, 1.0, 1.0, 1.0, 1.0, 1.0, 1.0, 1.0, 1.0, 0.0, 1.0, 1.0, 1.0, 1.0, 1.0, 0.0, 1.0, 0.0, 1.0, 0.0, 1.0, 0.0, 1.0, 0.0, 1.0, 1.0, 1.0, 1.0, 1.0, 1.0, 1.0, 1.0, 1.0, 0.0, 1.0, 0.0, 1.0, 0.0, 1.0, 0.0, 1.0, 0.0, 1.0, 0.0, 1.0, 0.0, 1.0, 0.0, 1.0, 1.0, 1.0, 1.0, 1.0, 1.0, 1.0, 1.0, 1.0, 0.0, 0.0, 0.0, 1.0, 0.0, 1.0, 0.0, 0.0, 0.0, 1.0, 0.0, 1.0, 0.0, 1.0, 0.0, 1.0, 1.0, 1.0, 1.0, 1.0, 1.0, 1.0, 1.0, 1.0, 1.0, 1.0, 1.0, 1.0, 1.0, 1.0, 1.0, 1.0, 0.0, 1.0, 0.0, 1.0, 0.0, 1.0, 0.0, 1.0, 1.0, 1.0, 1.0, 1.0, 1.0, 1.0, 1.0, 1.0, 0.0, 1.0, 0.0, 1.0, 0.0, 1.0, 0.0, 1.0, 0.0, 0.0, 0.0, 0.0, 0.0, 0.0, 0.0, 0.0, 0.0, 0.0, 0.0, 0.0, 0.0, 0.0, 0.0, 0.0, 0.0, 0.0, 0.0, 0.0, 0.0, 0.0, 0.0, 0.0, 0.0, 0.0, 0.0, 0.0, 0.0, 0.0, 0.0, 0.0, 0.0, 0.0, 0.0, 0.0, 0.0, 0.0, 0.0, 0.0, 0.0, 0.0, 0.0, 0.0, 0.0, 0.0, 0.0, 0.0, 0.0, 0.0, 0.0, 0.0, 0.0, 0.7757, 0.0, 0.7757, 0.0, 0.0, 0.0, 0.0, 0.0, 0.7757, 0.0, 0.7757, 0.0, 0.0, 0.0, 0.0, 0.0, 0.7757, 0.0, 0.7757, 0.0, 0.0, 0.0, 0.0, 0.0, 0.7757, 0.0, 0.7757, 0.0, 0.0, 0.0, 0.7757, 1.0, 0.7757, 1.0, 0.0, 0.0, 0.0, 0.0, 0.0, 0.0, 0.7757, 0.0, 0.0, 0.0, 0.0, 0.0, 0.0, 0.0, 0.0, 0.0, 0.0, 0.0, 0.0, 0.0, 0.0, 0.0, 0.0, 0.0, 0.0, 0.0, 0.0, 0.0, 0.0, 0.0, 0.0, 0.0, 0.0, 0.0, 0.0, 0.0, 0.0, 0.0, 0.0, 0.0, 0.0, 0.0, 0.0, 0.0, 0.0, 0.0, 0.0, 0.0, 0.0, 0.0, 0.0, 0.0, 0.0, 0.0, 0.0, 0.0, 0.0, 0.0, 0.0, 0.0, 0.0, 0.0, 0.0, 0.0, 0.0, 0.0, 0.0, 0.0, 0.0, 0.0, 0.0, 0.0, 0.0, 0.0, 0.0, 0.0, 0.0, 0.0, 0.0, 0.0, 0.0, 0.0, 0.0, 0.0, 0.0, 0.0, 0.0, 0.0, 0.0, 0.0, 0.0, 0.0, 0.7757, 0.0, 1.0, 0.0, 1.0, 0.0, 0.7757, 0.0, 0.0, 0.0, 0.0, 0.0, 0.0, 0.0, 0.0, 0.0, 0.0, 0.0, 0.0, 0.0, 0.0, 0.0, 0.0, 0.0, 0.0, 0.0, 0.0, 0.0, 0.0, 0.0, 0.0, 0.0, 0.0, 0.0, 0.0, 0.0, 0.0, 0.0, 0.0, 0.0, 0.0, 0.0, 0.0, 0.0, 0.0, 0.0, 0.0, 0.0, 0.0, 0.0, 0.0, 0.0, 0.0, 0.0, 0.0, 0.0, 0.0, 0.0, 0.0, 0.0, 0.0, 0.0, 0.0, 0.0, 0.7757, 0.0, 0.7757, 0.0, 0.0, 0.0, 0.0, 0.0, 0.7757, 0.0, 0.7757, 0.0, 0.0, 0.0, 0.0, 0.0, 0.7757, 0.0, 0.7757, 0.0, 0.0, 0.0, 0.0, 0.0, 0.7757, 0.0, 0.7757, 0.0, 0.0, 0.0, 0.0, 1.0, 0.0, 1.0, 0.7757, 0.0, 0.7757, 0.0, 0.0, 0.0, 0.7757, 0.0, 0.0, 0.0, 0.0, 0.0, 0.0, 0.0, 0.0, 0.0, 0.0, 0.0, 0.0, 0.0, 0.0, 0.0, 0.0, 0.0, 0.0, 0.0, 0.0, 0.0, 0.0, 0.0, 0.0, 0.0, 0.0, 0.0, 0.0, 0.0, 0.0, 0.0, 0.0, 0.0, 0.0, 0.0, 0.0, 0.0, 0.0, 0.0, 0.0, 0.0, 0.0, 0.0, 0.0, 0.0, 0.0, 0.0, 0.0, 0.0, 0.0, 0.0, 0.0, 0.0, 0.0, 0.0, 0.7757, 0.0, 0.7757, 0.0, 1.0, 0.0, 1.0, 0.0, 0.0, 0.0, 0.0, 0.0, 0.0, 0.0, 0.0, 0.0, 0.0, 0.0, 0.0, 0.0, 0.0, 0.0, 0.0, 0.0, 0.0, 0.0, 0.0, 0.0, 0.0, 0.0, 0.0, 0.0, 0.0, 0.0, 0.0, 0.0, 0.0, 0.0, 0.0, 0.0, 0.0, 0.0, 0.0, 0.0, 0.0, 0.0, 0.0])
me_circle_004.update()
me_circle_008 = bpy.data.meshes.new('Circle.008')
me_circle_008.from_pydata([(0.0, 1.011, 6.346e-10), (-0.7146, 0.7146, 6.346e-10), (-1.011, 0.0, 6.346e-10), (-0.7146, -0.7146, 6.346e-10), (0.0, -1.011, 6.346e-10), (0.7146, -0.7146, 6.346e-10), (1.011, 0.0, 6.346e-10), (0.7146, 0.7146, 6.346e-10), (1.083e-09, 0.8216, -0.1943), (-0.581, 0.581, -0.1943), (-0.8216, -2.166e-09, -0.1943), (-0.581, -0.581, -0.1943), (1.083e-09, -0.8216, -0.1943), (0.581, -0.581, -0.1943), (0.8216, -2.166e-09, -0.1943), (0.581, 0.581, -0.1943), (3.725e-09, -3.725e-09, -0.31), (0.0, 1.011, 0.1481), (-0.7146, 0.7146, 0.1481), (-1.011, 0.0, 0.1481), (-0.7146, -0.7146, 0.1481), (0.0, -1.011, 0.1481), (0.7146, -0.7146, 0.1481), (1.011, 0.0, 0.1481), (0.7146, 0.7146, 0.1481), (-2.131e-09, 1.383, 0.2865), (-0.9777, 0.9777, 0.2865), (-1.383, 4.263e-09, 0.2865), (-0.9777, -0.9777, 0.2865), (-2.131e-09, -1.383, 0.2865), (0.9777, -0.9777, 0.2865), (1.383, 4.263e-09, 0.2865), (0.9777, 0.9777, 0.2865), (-2.131e-09, 1.383, 0.6951), (-0.9777, 0.9777, 0.6951), (-1.383, 4.263e-09, 0.6951), (-0.9777, -0.9777, 0.6951), (-2.131e-09, -1.383, 0.6951), (0.9777, -0.9777, 0.6951), (1.383, 4.263e-09, 0.6951), (0.9777, 0.9777, 0.6951), (4.62e-09, 0.9193, 0.8604), (-0.65, 0.65, 0.8604), (-0.9193, -3.423e-09, 0.8604), (-0.65, -0.65, 0.8604), (4.62e-09, -0.9193, 0.8604), (0.65, -0.65, 0.8604), (0.9193, -3.423e-09, 0.8604), (0.65, 0.65, 0.8604), (5.524e-09, 1.099, 1.451), (-0.7771, 0.7771, 1.451), (-1.099, -4.093e-09, 1.451), (-0.7771, -0.7771, 1.451), (5.524e-09, -1.099, 1.451), (0.7771, -0.7771, 1.451), (1.099, -4.093e-09, 1.451), (0.7771, 0.7771, 1.451), (6.634e-09, 1.207, 3.481), (-0.8534, 0.8534, 3.481), (-1.207, -4.494e-09, 3.481), (-0.8534, -0.8534, 3.481), (6.634e-09, -1.207, 3.481), (0.8534, -0.8534, 3.481), (1.207, -4.494e-09, 3.481), (0.8534, 0.8534, 3.481), (7.244e-09, 1.071, 5.949), (-0.7571, 0.7571, 5.949), (-1.071, -5.346e-09, 5.949), (-0.7571, -0.7571, 5.949), (7.244e-09, -1.071, 5.949), (0.7571, -0.7571, 5.949), (1.071, -5.346e-09, 5.949), (0.7571, 0.7571, 5.949), (5.315e-09, 0.7856, 6.471), (-0.5555, 0.5555, 6.471), (-0.7856, -3.922e-09, 6.471), (-0.5555, -0.5555, 6.471), (5.315e-09, -0.7856, 6.471), (0.5555, -0.5555, 6.471), (0.7856, -3.922e-09, 6.471), (0.5555, 0.5555, 6.471), (-0.8663, -0.7933, 6.471), (0.8663, -0.7933, 6.471), (0.8663, 0.7933, 6.471), (-0.7857, -1.46, 6.478), (0.7864, -1.46, 6.478), (-0.1129, -2.015, 7.98), (0.1296, -2.015, 7.98), (0.3458, -2.568, 7.874), (-0.3334, -2.568, 7.874), (-0.6069, -2.91, 7.03), (-0.6885, -2.474, 6.614), (-0.6507, -2.753, 6.753), (0.6915, -2.474, 6.614), (0.6119, -2.91, 7.03), (0.6544, -2.753, 6.753), (-0.4429, -2.846, 7.752), (-0.572, -2.965, 7.301), (-0.5288, -2.973, 7.527), (0.5782, -2.965, 7.301), (0.4524, -2.846, 7.752), (0.5361, -2.973, 7.527), (-0.8663, 0.7933, 6.471), (-1.012, 2.591, 4.28), (1.012, 2.591, 4.28), (-0.9439, 2.591, 2.99), (-0.7035, 0.6061, 0.6536), (-0.8663, 2.077, 1.44), (0.7035, 0.6061, 0.6536), (0.9439, 2.591, 2.99), (0.8663, 2.077, 1.44), (-0.8904, 1.605, 6.061), (-0.9381, 2.23, 5.342), (0.9381, 2.23, 5.342), (0.8904, 1.605, 6.061), (-0.8663, -0.7941, 6.321), (0.8663, -0.7941, 6.321), (0.8663, 0.7583, 6.325), (-0.7857, -1.471, 6.328), (0.7864, -1.471, 6.328), (-0.1129, -2.044, 8.127), (0.1296, -2.044, 8.127), (0.3458, -2.616, 8.016), (-0.3334, -2.616, 8.016), (-0.6069, -3.05, 6.975), (-0.6885, -2.517, 6.471), (-0.6507, -2.853, 6.642), (0.6915, -2.517, 6.471), (0.6119, -3.05, 6.975), (0.6544, -2.853, 6.642), (-0.4429, -2.955, 7.856), (-0.572, -3.114, 7.282), (-0.5288, -3.12, 7.556), (0.5782, -3.114, 7.282), (0.4524, -2.954, 7.856), (0.5361, -3.12, 7.556), (-0.8663, 0.7583, 6.325), (-1.012, 2.443, 4.255), (1.012, 2.443, 4.255), (-0.9439, 2.443, 3.013), (-0.7035, 0.5353, 0.7859), (-0.8663, 1.961, 1.535), (0.7035, 0.5353, 0.7859), (0.9439, 2.443, 3.013), (0.8663, 1.961, 1.535), (-0.8904, 1.513, 5.943), (-0.9381, 2.1, 5.268), (0.9381, 2.1, 5.268), (0.8904, 1.513, 5.943), (0.1465, -0.8552, 8.363), (0.1322, -0.7123, 6.371), (-7.74e-06, 0.6988, 8.171), (7.764e-06, 0.6904, 6.197), (0.1465, -1.065, 10.75), (-2.616e-05, 0.6267, 10.54), (0.1464, -1.828, 13.31), (-4.541e-05, 0.3598, 13.04), (0.1464, -3.077, 15.93), (-6.466e-05, -0.2491, 15.58), (0.1464, -3.898, 17.4), (-7.535e-05, -0.7946, 17.02), (-9.508e-05, -1.796, 19.67), (-0.0001015, -2.546, 20.58), (0.1463, -3.884, 18.43), (0.1463, -4.281, 20.07), (-0.0001092, -4.357, 21.8), (0.1463, -4.574, 20.8), (-0.0001122, -5.493, 22.32), (0.1463, -5.103, 21.67), (-0.1465, 0.3503, 8.214), (-0.1465, -0.8552, 8.363), (-0.1322, -0.7123, 6.371), (-0.1465, 0.2473, 10.59), (-0.1465, -1.065, 10.75), (-0.1465, -0.1309, 13.1), (-0.1465, -1.828, 13.31), (-0.1465, -0.8833, 15.66), (-0.1465, -3.077, 15.93), (-0.1465, -1.491, 17.1), (-0.1465, -3.898, 17.4), (-0.1465, -3.884, 18.43), (-0.1465, -2.896, 20.02), (-0.1465, -4.281, 20.07), (-0.1465, -4.574, 20.8), (-0.1465, -4.461, 21.32), (-0.1465, -3.262, 20.37), (-0.1322, 0.3758, 6.236), (-0.1465, -2.191, 19.24), (-0.1465, -5.103, 21.67), (0.1465, 0.3503, 8.214), (0.1465, 0.2473, 10.59), (0.1464, -0.1309, 13.1), (0.1464, -0.8833, 15.66), (0.1464, -1.491, 17.1), (0.1463, -2.896, 20.02), (0.1463, -4.461, 21.32), (0.1463, -3.262, 20.37), (0.1322, 0.3758, 6.236), (0.1463, -2.191, 19.24)], [], [(4, 3, 11, 12), (2, 1, 9, 10), (7, 6, 14, 15), (5, 4, 12, 13), (3, 2, 10, 11), (1, 0, 8, 9), (0, 7, 15, 8), (6, 5, 13, 14), (15, 14, 16), (13, 12, 16), (11, 10, 16), (9, 8, 16), (8, 15, 16), (14, 13, 16), (12, 11, 16), (10, 9, 16), (3, 4, 21, 20), (1, 2, 19, 18), (6, 7, 24, 23), (4, 5, 22, 21), (2, 3, 20, 19), (0, 1, 18, 17), (7, 0, 17, 24), (5, 6, 23, 22), (21, 22, 30, 29), (19, 20, 28, 27), (17, 18, 26, 25), (24, 17, 25, 32), (22, 23, 31, 30), (20, 21, 29, 28), (18, 19, 27, 26), (23, 24, 32, 31), (31, 32, 40, 39), (29, 30, 38, 37), (27, 28, 36, 35), (25, 26, 34, 33), (32, 25, 33, 40), (30, 31, 39, 38), (28, 29, 37, 36), (26, 27, 35, 34), (38, 39, 47, 46), (36, 37, 45, 44), (34, 35, 43, 42), (39, 40, 48, 47), (37, 38, 46, 45), (35, 36, 44, 43), (33, 34, 42, 41), (40, 33, 41, 48), (41, 42, 50, 49), (48, 41, 49, 56), (46, 47, 55, 54), (44, 45, 53, 52), (42, 43, 51, 50), (47, 48, 56, 55), (45, 46, 54, 53), (43, 44, 52, 51), (55, 56, 64, 63), (53, 54, 62, 61), (51, 52, 60, 59), (49, 50, 58, 57), (56, 49, 57, 64), (54, 55, 63, 62), (52, 53, 61, 60), (50, 51, 59, 58), (58, 59, 67, 66), (63, 64, 72, 71), (61, 62, 70, 69), (59, 60, 68, 67), (57, 58, 66, 65), (64, 57, 65, 72), (62, 63, 71, 70), (60, 61, 69, 68), (68, 69, 77, 76), (66, 67, 75, 74), (71, 72, 80, 79), (69, 70, 78, 77), (67, 68, 76, 75), (65, 66, 74, 73), (72, 65, 73, 80), (70, 71, 79, 78), (81, 82, 83, 102), (82, 81, 84, 85), (85, 84, 91, 93), (88, 89, 86, 87), (90, 94, 95, 92), (92, 95, 93, 91), (100, 96, 89, 88), (96, 100, 101, 98), (98, 101, 99, 97), (94, 90, 97, 99), (114, 111, 102, 83), (108, 106, 107, 110), (110, 107, 105, 109), (103, 104, 109, 105), (111, 114, 113, 112), (104, 103, 112, 113), (115, 136, 117, 116), (116, 119, 118, 115), (119, 127, 125, 118), (122, 121, 120, 123), (124, 126, 129, 128), (126, 125, 127, 129), (134, 122, 123, 130), (130, 132, 135, 134), (132, 131, 133, 135), (128, 133, 131, 124), (148, 117, 136, 145), (142, 144, 141, 140), (144, 143, 139, 141), (137, 139, 143, 138), (145, 146, 147, 148), (138, 147, 146, 137), (83, 82, 116, 117), (84, 81, 115, 118), (82, 85, 119, 116), (87, 86, 120, 121), (86, 89, 123, 120), (88, 87, 121, 122), (90, 92, 126, 124), (95, 94, 128, 129), (92, 91, 125, 126), (93, 95, 129, 127), (85, 93, 127, 119), (91, 84, 118, 125), (96, 98, 132, 130), (101, 100, 134, 135), (98, 97, 131, 132), (99, 101, 135, 133), (94, 99, 133, 128), (97, 90, 124, 131), (100, 88, 122, 134), (89, 96, 130, 123), (108, 110, 144, 142), (106, 108, 142, 140), (107, 106, 140, 141), (110, 109, 143, 144), (105, 107, 141, 139), (103, 105, 139, 137), (109, 104, 138, 143), (81, 102, 136, 115), (111, 112, 146, 145), (113, 114, 148, 147), (104, 113, 147, 138), (112, 103, 137, 146), (114, 83, 117, 148), (102, 111, 145, 136), (155, 175, 173, 153), (149, 170, 171, 150), (166, 183, 182, 164), (159, 179, 177, 157), (168, 188, 183, 166), (184, 185, 182, 183), (177, 179, 178, 176), (175, 177, 176, 174), (173, 175, 174, 172), (170, 173, 172, 169), (170, 169, 186, 171), (179, 187, 178), (180, 181, 187, 179), (180, 182, 185, 181), (183, 188, 184), (163, 180, 179, 159), (157, 177, 175, 155), (153, 173, 170, 149), (164, 182, 180, 163), (167, 165, 184, 188), (162, 185, 184, 165), (181, 185, 162), (187, 181, 162, 161), (178, 160, 158, 176), (156, 174, 176, 158), (154, 172, 174, 156), (151, 169, 172, 154), (152, 186, 169, 151), (160, 178, 187, 161), (188, 168, 167), (195, 166, 164, 196), (157, 192, 193, 159), (155, 191, 192, 157), (153, 190, 191, 155), (149, 189, 190, 153), (149, 150, 197, 189), (159, 193, 198), (163, 159, 198, 194), (163, 194, 196, 164), (166, 195, 168), (167, 168, 195, 165), (162, 165, 195, 196), (194, 162, 196), (198, 161, 162, 194), (193, 192, 158, 160), (156, 158, 192, 191), (154, 156, 191, 190), (151, 154, 190, 189), (152, 151, 189, 197), (160, 161, 198, 193)])
me_circle_008.polygons.foreach_set('use_smooth', [True] * 196)
_uv = me_circle_008.uv_layers.new(name='UVMap')
_uv.uv.foreach_set('vector', [0.0, 0.0, 0.0, 0.0, 0.0, 0.0, 0.0, 0.0, 0.0, 0.0, 0.0, 0.0, 0.0, 0.0, 0.0, 0.0, 0.0, 0.0, 0.0, 0.0, 0.0, 0.0, 0.0, 0.0, 0.0, 0.0, 0.0, 0.0, 0.0, 0.0, 0.0, 0.0, 0.0, 0.0, 0.0, 0.0, 0.0, 0.0, 0.0, 0.0, 0.0, 0.0, 0.0, 0.0, 0.0, 0.0, 0.0, 0.0, 0.0, 0.0, 0.0, 0.0, 0.0, 0.0, 0.0, 0.0, 0.0, 0.0, 0.0, 0.0, 0.0, 0.0, 0.0, 0.0, 0.0, 0.0, 0.0, 0.0, 0.0, 0.0, 0.0, 0.0, 0.0, 0.0, 0.0, 0.0, 0.0, 0.0, 0.0, 0.0, 0.0, 0.0, 0.0, 0.0, 0.0, 0.0, 0.0, 0.0, 0.0, 0.0, 0.0, 0.0, 0.0, 0.0, 0.0, 0.0, 0.0, 0.0, 0.0, 0.0, 0.0, 0.0, 0.0, 0.0, 0.0, 0.0, 0.0, 0.0, 0.0, 0.0, 0.0, 0.0, 0.0, 0.0, 0.0, 0.0, 0.0, 0.0, 0.0, 0.0, 0.0, 0.0, 0.0, 0.0, 0.0, 0.0, 0.0, 0.0, 0.0, 0.0, 0.0, 0.0, 0.0, 0.0, 0.0, 0.0, 0.0, 0.0, 0.0, 0.0, 0.0, 0.0, 0.0, 0.0, 0.0, 0.0, 0.0, 0.0, 0.0, 0.0, 0.0, 0.0, 0.0, 0.0, 0.0, 0.0, 0.0, 0.0, 0.0, 0.0, 0.0, 0.0, 0.0, 0.0, 0.0, 0.0, 0.0, 0.0, 0.0, 0.0, 0.0, 0.0, 0.0, 0.0, 0.0, 0.0, 0.0, 0.0, 0.0, 0.0, 0.0, 0.0, 0.0, 0.0, 0.0, 0.0, 0.0, 0.0, 0.0, 0.0, 0.0, 0.0, 0.0, 0.0, 0.0, 0.0, 0.0, 0.0, 0.0, 0.0, 0.0, 0.0, 0.0, 0.0, 0.0, 0.0, 0.0, 0.0, 0.0, 0.0, 0.0, 0.0, 0.0, 0.0, 0.0, 0.0, 0.0, 0.0, 0.0, 0.0, 0.0, 0.0, 0.0, 0.0, 0.0, 0.0, 0.0, 0.0, 0.0, 0.0, 0.0, 0.0, 0.0, 0.0, 0.0, 0.0, 0.0, 0.0, 0.0, 0.0, 0.0, 0.0, 0.0, 0.0, 0.0, 0.0, 0.0, 0.0, 0.0, 0.0, 0.0, 0.0, 0.0, 0.0, 0.0, 0.0, 0.0, 0.0, 0.0, 0.0, 0.0, 0.0, 0.0, 0.0, 0.0, 0.0, 0.0, 0.0, 0.0, 0.0, 0.0, 0.0, 0.0, 0.0, 0.0, 0.0, 0.0, 0.0, 0.0, 0.0, 0.0, 0.0, 0.0, 0.0, 0.0, 0.0, 0.0, 0.0, 0.0, 0.0, 0.0, 0.0, 0.0, 0.0, 0.0, 0.0, 0.0, 0.0, 0.0, 0.0, 0.0, 0.0, 0.0, 0.0, 0.0, 0.0, 0.0, 0.0, 0.0, 0.0, 0.0, 0.0, 0.0, 0.0, 0.0, 0.0, 0.0, 0.0, 0.0, 0.0, 0.0, 0.0, 0.0, 0.0, 0.0, 0.0, 0.0, 0.0, 0.0, 0.0, 0.0, 0.0, 0.0, 0.0, 0.0, 0.0, 0.0, 0.0, 0.0, 0.0, 0.0, 0.0, 0.0, 0.0, 0.0, 0.0, 0.0, 0.0, 0.0, 0.0, 0.0, 0.0, 0.0, 0.0, 0.0, 0.0, 0.0, 0.0, 0.0, 0.0, 0.0, 0.0, 0.0, 0.0, 0.0, 0.0, 0.0, 0.0, 0.0, 0.0, 0.0, 0.0, 0.0, 0.0, 0.0, 0.0, 0.0, 0.0, 0.0, 0.0, 0.0, 0.0, 0.0, 0.0, 0.0, 0.0, 0.0, 0.0, 0.0, 0.0, 0.0, 0.0, 0.0, 0.0, 0.0, 0.0, 0.0, 0.0, 0.0, 0.0, 0.0, 0.0, 0.0, 0.0, 0.0, 0.0, 0.0, 0.0, 0.0, 0.0, 0.0, 0.0, 0.0, 0.0, 0.0, 0.0, 0.0, 0.0, 0.0, 0.0, 0.0, 0.0, 0.0, 0.0, 0.0, 0.0, 0.0, 0.0, 0.0, 0.0, 0.0, 0.0, 0.0, 0.0, 0.0, 0.0, 0.0, 0.0, 0.0, 0.0, 0.0, 0.0, 0.0, 0.0, 0.0, 0.0, 0.0, 0.0, 0.0, 0.0, 0.0, 0.0, 0.0, 0.0, 0.0, 0.0, 0.0, 0.0, 0.0, 0.0, 0.0, 0.0, 0.0, 0.0, 0.0, 0.0, 0.0, 0.0, 0.0, 0.0, 0.0, 0.0, 0.0, 0.0, 0.0, 0.0, 0.0, 0.0, 0.0, 0.0, 0.0, 0.0, 0.0, 0.0, 0.0, 0.0, 0.0, 0.0, 0.0, 0.0, 0.0, 0.0, 0.0, 0.0, 0.0, 0.0, 0.0, 0.0, 0.0, 0.0, 0.0, 0.0, 0.0, 0.0, 0.0, 0.0, 0.0, 0.0, 0.0, 0.0, 0.0, 0.0, 0.0, 0.0, 0.0, 0.0, 0.0, 0.0, 0.0, 0.0, 0.0, 0.0, 0.0, 0.0, 0.0, 0.0, 0.0, 0.0, 0.0, 0.0, 0.0, 0.0, 0.0, 0.0, 0.0, 0.0, 0.0, 0.0, 0.0, 0.0, 0.0, 0.0, 0.0, 0.0, 0.0, 0.0, 0.0, 0.0, 0.0, 0.0, 0.0, 0.0, 0.0, 0.0, 0.0, 0.0, 0.0, 0.0, 0.0, 0.0, 0.0, 0.0, 0.0, 0.0, 0.0, 0.0, 0.0, 0.0, 0.0, 0.0, 0.0, 0.0, 0.0, 0.0, 0.0, 0.0, 0.0, 0.0, 0.0, 0.0, 0.0, 0.0, 0.0, 0.0, 0.0, 0.0, 0.0, 0.0, 0.0, 0.0, 0.0, 0.0, 0.0, 0.0, 0.0, 0.0, 0.0, 0.0, 0.0, 0.0, 0.0, 0.0, 0.0, 0.0, 0.0, 0.0, 0.0, 0.0, 0.0, 0.0, 0.0, 0.0, 0.0, 0.0, 0.0, 0.0, 0.0, 0.0, 0.0, 0.0, 0.0, 0.0, 0.0, 0.0, 0.0, 0.0, 1.0, 0.0, 1.0, 1.0, 0.0, 1.0, 1.0, 0.0, 0.0, 0.0, 0.0, 0.0, 1.0, 0.0, 1.0, 0.0, 0.0, 0.0, 0.0, 0.0, 1.0, 0.0, 1.0, 0.0, 0.0, 0.0, 0.3563, 0.0, 1.0, 0.0, 0.0, 0.0, 1.0, 0.0, 0.997, 0.0, 0.003043, 0.0, 0.003043, 0.0, 0.997, 0.0, 1.0, 0.0, 0.0, 0.0, 1.0, 0.0, 0.0, 0.0, 0.0, 0.0, 1.0, 0.0, 0.0, 0.0, 1.0, 0.0, 0.9892, 0.0, 0.01085, 0.0, 0.01085, 0.0, 0.9892, 0.0, 1.0, 0.0, 0.0, 0.0, 1.0, 0.0, 0.0, 0.0, 0.0, 0.0, 1.0, 0.0, 1.0, 1.0, 0.0, 1.0, 0.0, 1.0, 1.0, 1.0, 1.0, 1.0, 0.0, 1.0, 0.0, 1.0, 1.0, 1.0, 1.0, 1.0, 0.0, 1.0, 0.0, 1.0, 1.0, 1.0, 0.0, 1.0, 1.0, 1.0, 1.0, 1.0, 0.0, 1.0, 0.0, 1.0, 1.0, 1.0, 1.0, 1.0, 0.0, 1.0, 1.0, 1.0, 0.0, 1.0, 0.0, 1.0, 1.0, 1.0, 0.0, 0.0, 0.0, 1.0, 1.0, 1.0, 1.0, 0.0, 1.0, 0.0, 1.0, 0.0, 0.0, 0.0, 0.0, 0.0, 1.0, 0.0, 1.0, 0.0, 0.0, 0.0, 0.0, 0.0, 1.0, 0.0, 1.0, 0.0, 0.3563, 0.0, 0.0, 0.0, 0.0, 0.0, 0.003043, 0.0, 0.997, 0.0, 1.0, 0.0, 0.003043, 0.0, 0.0, 0.0, 1.0, 0.0, 0.997, 0.0, 1.0, 0.0, 1.0, 0.0, 0.0, 0.0, 0.0, 0.0, 0.0, 0.0, 0.01085, 0.0, 0.9892, 0.0, 1.0, 0.0, 0.01085, 0.0, 0.0, 0.0, 1.0, 0.0, 0.9892, 0.0, 1.0, 0.0, 1.0, 0.0, 0.0, 0.0, 0.0, 0.0, 1.0, 1.0, 1.0, 1.0, 0.0, 1.0, 0.0, 1.0, 1.0, 1.0, 1.0, 1.0, 0.0, 1.0, 0.0, 1.0, 1.0, 1.0, 1.0, 1.0, 0.0, 1.0, 0.0, 1.0, 0.0, 1.0, 0.0, 1.0, 1.0, 1.0, 1.0, 1.0, 0.0, 1.0, 0.0, 1.0, 1.0, 1.0, 1.0, 1.0, 1.0, 1.0, 1.0, 1.0, 0.0, 1.0, 0.0, 1.0, 1.0, 1.0, 1.0, 0.0, 1.0, 0.0, 1.0, 1.0, 0.0, 0.0, 0.0, 0.0, 0.0, 0.0, 0.0, 0.0, 1.0, 0.0, 1.0, 0.0, 1.0, 0.0, 1.0, 0.0, 1.0, 0.0, 0.3563, 0.0, 0.3563, 0.0, 1.0, 0.0, 0.3563, 0.0, 0.0, 0.0, 0.0, 0.0, 0.3563, 0.0, 1.0, 0.0, 1.0, 0.0, 1.0, 0.0, 1.0, 0.0, 0.0, 0.0, 0.003043, 0.0, 0.003043, 0.0, 0.0, 0.0, 0.997, 0.0, 1.0, 0.0, 1.0, 0.0, 0.997, 0.0, 0.003043, 0.0, 0.0, 0.0, 0.0, 0.0, 0.003043, 0.0, 1.0, 0.0, 0.997, 0.0, 0.997, 0.0, 1.0, 0.0, 1.0, 0.0, 1.0, 0.0, 1.0, 0.0, 1.0, 0.0, 0.0, 0.0, 0.0, 0.0, 0.0, 0.0, 0.0, 0.0, 0.0, 0.0, 0.01085, 0.0, 0.01085, 0.0, 0.0, 0.0, 0.9892, 0.0, 1.0, 0.0, 1.0, 0.0, 0.9892, 0.0, 0.01085, 0.0, 0.0, 0.0, 0.0, 0.0, 0.01085, 0.0, 1.0, 0.0, 0.9892, 0.0, 0.9892, 0.0, 1.0, 0.0, 1.0, 0.0, 1.0, 0.0, 1.0, 0.0, 1.0, 0.0, 0.0, 0.0, 0.0, 0.0, 0.0, 0.0, 0.0, 0.0, 1.0, 0.0, 1.0, 0.0, 1.0, 0.0, 1.0, 0.0, 0.0, 0.0, 0.0, 0.0, 0.0, 0.0, 0.0, 0.0, 1.0, 1.0, 1.0, 1.0, 1.0, 1.0, 1.0, 1.0, 0.0, 1.0, 1.0, 1.0, 1.0, 1.0, 0.0, 1.0, 0.0, 1.0, 0.0, 1.0, 0.0, 1.0, 0.0, 1.0, 1.0, 1.0, 1.0, 1.0, 1.0, 1.0, 1.0, 1.0, 0.0, 1.0, 0.0, 1.0, 0.0, 1.0, 0.0, 1.0, 0.0, 1.0, 0.0, 1.0, 0.0, 1.0, 0.0, 1.0, 1.0, 1.0, 1.0, 1.0, 1.0, 1.0, 1.0, 1.0, 0.0, 0.0, 0.0, 1.0, 0.0, 1.0, 0.0, 0.0, 0.0, 1.0, 0.0, 1.0, 0.0, 1.0, 0.0, 1.0, 1.0, 1.0, 1.0, 1.0, 1.0, 1.0, 1.0, 1.0, 1.0, 1.0, 1.0, 1.0, 1.0, 1.0, 1.0, 1.0, 0.0, 1.0, 0.0, 1.0, 0.0, 1.0, 0.0, 1.0, 1.0, 1.0, 1.0, 1.0, 1.0, 1.0, 1.0, 1.0, 0.0, 1.0, 0.0, 1.0, 0.0, 1.0, 0.0, 1.0, 0.0, 0.0, 0.0, 0.0, 0.0, 0.0, 0.0, 0.0, 0.0, 0.0, 0.0, 0.0, 0.0, 0.0, 0.0, 0.0, 0.0, 0.0, 0.0, 0.0, 0.0, 0.0, 0.0, 0.0, 0.0, 0.0, 0.0, 0.0, 0.0, 0.0, 0.0, 0.0, 0.0, 0.0, 0.0, 0.0, 0.0, 0.0, 0.0, 0.0, 0.0, 0.0, 0.0, 0.0, 0.0, 0.0, 0.0, 0.0, 0.0, 0.0, 0.0, 0.0, 0.0, 0.7757, 0.0, 0.7757, 0.0, 0.0, 0.0, 0.0, 0.0, 0.7757, 0.0, 0.7757, 0.0, 0.0, 0.0, 0.0, 0.0, 0.7757, 0.0, 0.7757, 0.0, 0.0, 0.0, 0.0, 0.0, 0.7757, 0.0, 0.7757, 0.0, 0.0, 0.0, 0.7757, 1.0, 0.7757, 1.0, 0.0, 0.0, 0.0, 0.0, 0.0, 0.0, 0.7757, 0.0, 0.0, 0.0, 0.0, 0.0, 0.0, 0.0, 0.0, 0.0, 0.0, 0.0, 0.0, 0.0, 0.0, 0.0, 0.0, 0.0, 0.0, 0.0, 0.0, 0.0, 0.0, 0.0, 0.0, 0.0, 0.0, 0.0, 0.0, 0.0, 0.0, 0.0, 0.0, 0.0, 0.0, 0.0, 0.0, 0.0, 0.0, 0.0, 0.0, 0.0, 0.0, 0.0, 0.0, 0.0, 0.0, 0.0, 0.0, 0.0, 0.0, 0.0, 0.0, 0.0, 0.0, 0.0, 0.0, 0.0, 0.0, 0.0, 0.0, 0.0, 0.0, 0.0, 0.0, 0.0, 0.0, 0.0, 0.0, 0.0, 0.0, 0.0, 0.0, 0.0, 0.0, 0.0, 0.0, 0.0, 0.0, 0.0, 0.0, 0.0, 0.0, 0.0, 0.0, 0.0, 0.7757, 0.0, 1.0, 0.0, 1.0, 0.0, 0.7757, 0.0, 0.0, 0.0, 0.0, 0.0, 0.0, 0.0, 0.0, 0.0, 0.0, 0.0, 0.0, 0.0, 0.0, 0.0, 0.0, 0.0, 0.0, 0.0, 0.0, 0.0, 0.0, 0.0, 0.0, 0.0, 0.0, 0.0, 0.0, 0.0, 0.0, 0.0, 0.0, 0.0, 0.0, 0.0, 0.0, 0.0, 0.0, 0.0, 0.0, 0.0, 0.0, 0.0, 0.0, 0.0, 0.0, 0.0, 0.0, 0.0, 0.0, 0.0, 0.0, 0.0, 0.0, 0.0, 0.0, 0.0, 0.7757, 0.0, 0.7757, 0.0, 0.0, 0.0, 0.0, 0.0, 0.7757, 0.0, 0.7757, 0.0, 0.0, 0.0, 0.0, 0.0, 0.7757, 0.0, 0.7757, 0.0, 0.0, 0.0, 0.0, 0.0, 0.7757, 0.0, 0.7757, 0.0, 0.0, 0.0, 0.0, 1.0, 0.0, 1.0, 0.7757, 0.0, 0.7757, 0.0, 0.0, 0.0, 0.7757, 0.0, 0.0, 0.0, 0.0, 0.0, 0.0, 0.0, 0.0, 0.0, 0.0, 0.0, 0.0, 0.0, 0.0, 0.0, 0.0, 0.0, 0.0, 0.0, 0.0, 0.0, 0.0, 0.0, 0.0, 0.0, 0.0, 0.0, 0.0, 0.0, 0.0, 0.0, 0.0, 0.0, 0.0, 0.0, 0.0, 0.0, 0.0, 0.0, 0.0, 0.0, 0.0, 0.0, 0.0, 0.0, 0.0, 0.0, 0.0, 0.0, 0.0, 0.0, 0.0, 0.0, 0.0, 0.0, 0.7757, 0.0, 0.7757, 0.0, 1.0, 0.0, 1.0, 0.0, 0.0, 0.0, 0.0, 0.0, 0.0, 0.0, 0.0, 0.0, 0.0, 0.0, 0.0, 0.0, 0.0, 0.0, 0.0, 0.0, 0.0, 0.0, 0.0, 0.0, 0.0, 0.0, 0.0, 0.0, 0.0, 0.0, 0.0, 0.0, 0.0, 0.0, 0.0, 0.0, 0.0, 0.0, 0.0, 0.0, 0.0, 0.0, 0.0])
me_circle_008.update()
me_circle_009 = bpy.data.meshes.new('Circle.009')
me_circle_009.from_pydata([(0.0, 1.011, 6.346e-10), (-0.7146, 0.7146, 6.346e-10), (-1.011, 0.0, 6.346e-10), (-0.7146, -0.7146, 6.346e-10), (0.0, -1.011, 6.346e-10), (0.7146, -0.7146, 6.346e-10), (1.011, 0.0, 6.346e-10), (0.7146, 0.7146, 6.346e-10), (1.083e-09, 0.8216, -0.1943), (-0.581, 0.581, -0.1943), (-0.8216, -2.166e-09, -0.1943), (-0.581, -0.581, -0.1943), (1.083e-09, -0.8216, -0.1943), (0.581, -0.581, -0.1943), (0.8216, -2.166e-09, -0.1943), (0.581, 0.581, -0.1943), (3.725e-09, -3.725e-09, -0.31), (0.0, 1.011, 0.1481), (-0.7146, 0.7146, 0.1481), (-1.011, 0.0, 0.1481), (-0.7146, -0.7146, 0.1481), (0.0, -1.011, 0.1481), (0.7146, -0.7146, 0.1481), (1.011, 0.0, 0.1481), (0.7146, 0.7146, 0.1481), (-2.131e-09, 1.383, 0.2865), (-0.9777, 0.9777, 0.2865), (-1.383, 4.263e-09, 0.2865), (-0.9777, -0.9777, 0.2865), (-2.131e-09, -1.383, 0.2865), (0.9777, -0.9777, 0.2865), (1.383, 4.263e-09, 0.2865), (0.9777, 0.9777, 0.2865), (-2.131e-09, 1.383, 0.6951), (-0.9777, 0.9777, 0.6951), (-1.383, 4.263e-09, 0.6951), (-0.9777, -0.9777, 0.6951), (-2.131e-09, -1.383, 0.6951), (0.9777, -0.9777, 0.6951), (1.383, 4.263e-09, 0.6951), (0.9777, 0.9777, 0.6951), (4.62e-09, 0.9193, 0.8604), (-0.65, 0.65, 0.8604), (-0.9193, -3.423e-09, 0.8604), (-0.65, -0.65, 0.8604), (4.62e-09, -0.9193, 0.8604), (0.65, -0.65, 0.8604), (0.9193, -3.423e-09, 0.8604), (0.65, 0.65, 0.8604), (5.524e-09, 1.099, 1.451), (-0.7771, 0.7771, 1.451), (-1.099, -4.093e-09, 1.451), (-0.7771, -0.7771, 1.451), (5.524e-09, -1.099, 1.451), (0.7771, -0.7771, 1.451), (1.099, -4.093e-09, 1.451), (0.7771, 0.7771, 1.451), (6.634e-09, 1.207, 3.481), (-0.8534, 0.8534, 3.481), (-1.207, -4.494e-09, 3.481), (-0.8534, -0.8534, 3.481), (6.634e-09, -1.207, 3.481), (0.8534, -0.8534, 3.481), (1.207, -4.494e-09, 3.481), (0.8534, 0.8534, 3.481), (7.244e-09, 1.071, 5.949), (-0.7571, 0.7571, 5.949), (-1.071, -5.346e-09, 5.949), (-0.7571, -0.7571, 5.949), (7.244e-09, -1.071, 5.949), (0.7571, -0.7571, 5.949), (1.071, -5.346e-09, 5.949), (0.7571, 0.7571, 5.949), (5.315e-09, 0.7856, 6.471), (-0.5555, 0.5555, 6.471), (-0.7856, -3.922e-09, 6.471), (-0.5555, -0.5555, 6.471), (5.315e-09, -0.7856, 6.471), (0.5555, -0.5555, 6.471), (0.7856, -3.922e-09, 6.471), (0.5555, 0.5555, 6.471), (-0.8663, -0.7933, 6.471), (0.8663, -0.7933, 6.471), (0.8663, 0.7933, 6.471), (-0.7857, -1.46, 6.478), (0.7864, -1.46, 6.478), (-0.1129, -2.015, 7.98), (0.1296, -2.015, 7.98), (0.3458, -2.568, 7.874), (-0.3334, -2.568, 7.874), (-0.6069, -2.91, 7.03), (-0.6885, -2.474, 6.614), (-0.6507, -2.753, 6.753), (0.6915, -2.474, 6.614), (0.6119, -2.91, 7.03), (0.6544, -2.753, 6.753), (-0.4429, -2.846, 7.752), (-0.572, -2.965, 7.301), (-0.5288, -2.973, 7.527), (0.5782, -2.965, 7.301), (0.4524, -2.846, 7.752), (0.5361, -2.973, 7.527), (-0.8663, 0.7933, 6.471), (-1.012, 2.591, 4.28), (1.012, 2.591, 4.28), (-0.9439, 2.591, 2.99), (-0.7035, 0.6061, 0.6536), (-0.8663, 2.077, 1.44), (0.7035, 0.6061, 0.6536), (0.9439, 2.591, 2.99), (0.8663, 2.077, 1.44), (-0.8904, 1.605, 6.061), (-0.9381, 2.23, 5.342), (0.9381, 2.23, 5.342), (0.8904, 1.605, 6.061), (-0.8663, -0.7941, 6.321), (0.8663, -0.7941, 6.321), (0.8663, 0.7583, 6.325), (-0.7857, -1.471, 6.328), (0.7864, -1.471, 6.328), (-0.1129, -2.044, 8.127), (0.1296, -2.044, 8.127), (0.3458, -2.616, 8.016), (-0.3334, -2.616, 8.016), (-0.6069, -3.05, 6.975), (-0.6885, -2.517, 6.471), (-0.6507, -2.853, 6.642), (0.6915, -2.517, 6.471), (0.6119, -3.05, 6.975), (0.6544, -2.853, 6.642), (-0.4429, -2.955, 7.856), (-0.572, -3.114, 7.282), (-0.5288, -3.12, 7.556), (0.5782, -3.114, 7.282), (0.4524, -2.954, 7.856), (0.5361, -3.12, 7.556), (-0.8663, 0.7583, 6.325), (-1.012, 2.443, 4.255), (1.012, 2.443, 4.255), (-0.9439, 2.443, 3.013), (-0.7035, 0.5353, 0.7859), (-0.8663, 1.961, 1.535), (0.7035, 0.5353, 0.7859), (0.9439, 2.443, 3.013), (0.8663, 1.961, 1.535), (-0.8904, 1.513, 5.943), (-0.9381, 2.1, 5.268), (0.9381, 2.1, 5.268), (0.8904, 1.513, 5.943), (0.1465, -0.8552, 8.363), (0.1322, -0.7123, 6.371), (-7.74e-06, 0.6988, 8.171), (7.764e-06, 0.6904, 6.197), (0.1465, -1.065, 10.75), (-2.616e-05, 0.6267, 10.54), (0.1464, -1.828, 13.31), (-4.541e-05, 0.3598, 13.04), (0.1464, -3.077, 15.93), (-6.466e-05, -0.2491, 15.58), (0.1464, -3.898, 17.4), (-7.535e-05, -0.7946, 17.02), (-9.508e-05, -1.796, 19.67), (-0.0001015, -2.546, 20.58), (0.1463, -3.884, 18.43), (0.1463, -4.281, 20.07), (-0.0001092, -4.357, 21.8), (0.1463, -4.574, 20.8), (-0.0001122, -5.493, 22.32), (0.1463, -5.103, 21.67), (-0.1465, 0.3503, 8.214), (-0.1465, -0.8552, 8.363), (-0.1322, -0.7123, 6.371), (-0.1465, 0.2473, 10.59), (-0.1465, -1.065, 10.75), (-0.1465, -0.1309, 13.1), (-0.1465, -1.828, 13.31), (-0.1465, -0.8833, 15.66), (-0.1465, -3.077, 15.93), (-0.1465, -1.491, 17.1), (-0.1465, -3.898, 17.4), (-0.1465, -3.884, 18.43), (-0.1465, -2.896, 20.02), (-0.1465, -4.281, 20.07), (-0.1465, -4.574, 20.8), (-0.1465, -4.461, 21.32), (-0.1465, -3.262, 20.37), (-0.1322, 0.3758, 6.236), (-0.1465, -2.191, 19.24), (-0.1465, -5.103, 21.67), (0.1465, 0.3503, 8.214), (0.1465, 0.2473, 10.59), (0.1464, -0.1309, 13.1), (0.1464, -0.8833, 15.66), (0.1464, -1.491, 17.1), (0.1463, -2.896, 20.02), (0.1463, -4.461, 21.32), (0.1463, -3.262, 20.37), (0.1322, 0.3758, 6.236), (0.1463, -2.191, 19.24)], [], [(4, 3, 11, 12), (2, 1, 9, 10), (7, 6, 14, 15), (5, 4, 12, 13), (3, 2, 10, 11), (1, 0, 8, 9), (0, 7, 15, 8), (6, 5, 13, 14), (15, 14, 16), (13, 12, 16), (11, 10, 16), (9, 8, 16), (8, 15, 16), (14, 13, 16), (12, 11, 16), (10, 9, 16), (3, 4, 21, 20), (1, 2, 19, 18), (6, 7, 24, 23), (4, 5, 22, 21), (2, 3, 20, 19), (0, 1, 18, 17), (7, 0, 17, 24), (5, 6, 23, 22), (21, 22, 30, 29), (19, 20, 28, 27), (17, 18, 26, 25), (24, 17, 25, 32), (22, 23, 31, 30), (20, 21, 29, 28), (18, 19, 27, 26), (23, 24, 32, 31), (31, 32, 40, 39), (29, 30, 38, 37), (27, 28, 36, 35), (25, 26, 34, 33), (32, 25, 33, 40), (30, 31, 39, 38), (28, 29, 37, 36), (26, 27, 35, 34), (38, 39, 47, 46), (36, 37, 45, 44), (34, 35, 43, 42), (39, 40, 48, 47), (37, 38, 46, 45), (35, 36, 44, 43), (33, 34, 42, 41), (40, 33, 41, 48), (41, 42, 50, 49), (48, 41, 49, 56), (46, 47, 55, 54), (44, 45, 53, 52), (42, 43, 51, 50), (47, 48, 56, 55), (45, 46, 54, 53), (43, 44, 52, 51), (55, 56, 64, 63), (53, 54, 62, 61), (51, 52, 60, 59), (49, 50, 58, 57), (56, 49, 57, 64), (54, 55, 63, 62), (52, 53, 61, 60), (50, 51, 59, 58), (58, 59, 67, 66), (63, 64, 72, 71), (61, 62, 70, 69), (59, 60, 68, 67), (57, 58, 66, 65), (64, 57, 65, 72), (62, 63, 71, 70), (60, 61, 69, 68), (68, 69, 77, 76), (66, 67, 75, 74), (71, 72, 80, 79), (69, 70, 78, 77), (67, 68, 76, 75), (65, 66, 74, 73), (72, 65, 73, 80), (70, 71, 79, 78), (81, 82, 83, 102), (82, 81, 84, 85), (85, 84, 91, 93), (88, 89, 86, 87), (90, 94, 95, 92), (92, 95, 93, 91), (100, 96, 89, 88), (96, 100, 101, 98), (98, 101, 99, 97), (94, 90, 97, 99), (114, 111, 102, 83), (108, 106, 107, 110), (110, 107, 105, 109), (103, 104, 109, 105), (111, 114, 113, 112), (104, 103, 112, 113), (115, 136, 117, 116), (116, 119, 118, 115), (119, 127, 125, 118), (122, 121, 120, 123), (124, 126, 129, 128), (126, 125, 127, 129), (134, 122, 123, 130), (130, 132, 135, 134), (132, 131, 133, 135), (128, 133, 131, 124), (148, 117, 136, 145), (142, 144, 141, 140), (144, 143, 139, 141), (137, 139, 143, 138), (145, 146, 147, 148), (138, 147, 146, 137), (83, 82, 116, 117), (84, 81, 115, 118), (82, 85, 119, 116), (87, 86, 120, 121), (86, 89, 123, 120), (88, 87, 121, 122), (90, 92, 126, 124), (95, 94, 128, 129), (92, 91, 125, 126), (93, 95, 129, 127), (85, 93, 127, 119), (91, 84, 118, 125), (96, 98, 132, 130), (101, 100, 134, 135), (98, 97, 131, 132), (99, 101, 135, 133), (94, 99, 133, 128), (97, 90, 124, 131), (100, 88, 122, 134), (89, 96, 130, 123), (108, 110, 144, 142), (106, 108, 142, 140), (107, 106, 140, 141), (110, 109, 143, 144), (105, 107, 141, 139), (103, 105, 139, 137), (109, 104, 138, 143), (81, 102, 136, 115), (111, 112, 146, 145), (113, 114, 148, 147), (104, 113, 147, 138), (112, 103, 137, 146), (114, 83, 117, 148), (102, 111, 145, 136), (155, 175, 173, 153), (149, 170, 171, 150), (166, 183, 182, 164), (159, 179, 177, 157), (168, 188, 183, 166), (184, 185, 182, 183), (177, 179, 178, 176), (175, 177, 176, 174), (173, 175, 174, 172), (170, 173, 172, 169), (170, 169, 186, 171), (179, 187, 178), (180, 181, 187, 179), (180, 182, 185, 181), (183, 188, 184), (163, 180, 179, 159), (157, 177, 175, 155), (153, 173, 170, 149), (164, 182, 180, 163), (167, 165, 184, 188), (162, 185, 184, 165), (181, 185, 162), (187, 181, 162, 161), (178, 160, 158, 176), (156, 174, 176, 158), (154, 172, 174, 156), (151, 169, 172, 154), (152, 186, 169, 151), (160, 178, 187, 161), (188, 168, 167), (195, 166, 164, 196), (157, 192, 193, 159), (155, 191, 192, 157), (153, 190, 191, 155), (149, 189, 190, 153), (149, 150, 197, 189), (159, 193, 198), (163, 159, 198, 194), (163, 194, 196, 164), (166, 195, 168), (167, 168, 195, 165), (162, 165, 195, 196), (194, 162, 196), (198, 161, 162, 194), (193, 192, 158, 160), (156, 158, 192, 191), (154, 156, 191, 190), (151, 154, 190, 189), (152, 151, 189, 197), (160, 161, 198, 193)])
me_circle_009.polygons.foreach_set('use_smooth', [True] * 196)
_uv = me_circle_009.uv_layers.new(name='UVMap')
_uv.uv.foreach_set('vector', [0.0, 0.0, 0.0, 0.0, 0.0, 0.0, 0.0, 0.0, 0.0, 0.0, 0.0, 0.0, 0.0, 0.0, 0.0, 0.0, 0.0, 0.0, 0.0, 0.0, 0.0, 0.0, 0.0, 0.0, 0.0, 0.0, 0.0, 0.0, 0.0, 0.0, 0.0, 0.0, 0.0, 0.0, 0.0, 0.0, 0.0, 0.0, 0.0, 0.0, 0.0, 0.0, 0.0, 0.0, 0.0, 0.0, 0.0, 0.0, 0.0, 0.0, 0.0, 0.0, 0.0, 0.0, 0.0, 0.0, 0.0, 0.0, 0.0, 0.0, 0.0, 0.0, 0.0, 0.0, 0.0, 0.0, 0.0, 0.0, 0.0, 0.0, 0.0, 0.0, 0.0, 0.0, 0.0, 0.0, 0.0, 0.0, 0.0, 0.0, 0.0, 0.0, 0.0, 0.0, 0.0, 0.0, 0.0, 0.0, 0.0, 0.0, 0.0, 0.0, 0.0, 0.0, 0.0, 0.0, 0.0, 0.0, 0.0, 0.0, 0.0, 0.0, 0.0, 0.0, 0.0, 0.0, 0.0, 0.0, 0.0, 0.0, 0.0, 0.0, 0.0, 0.0, 0.0, 0.0, 0.0, 0.0, 0.0, 0.0, 0.0, 0.0, 0.0, 0.0, 0.0, 0.0, 0.0, 0.0, 0.0, 0.0, 0.0, 0.0, 0.0, 0.0, 0.0, 0.0, 0.0, 0.0, 0.0, 0.0, 0.0, 0.0, 0.0, 0.0, 0.0, 0.0, 0.0, 0.0, 0.0, 0.0, 0.0, 0.0, 0.0, 0.0, 0.0, 0.0, 0.0, 0.0, 0.0, 0.0, 0.0, 0.0, 0.0, 0.0, 0.0, 0.0, 0.0, 0.0, 0.0, 0.0, 0.0, 0.0, 0.0, 0.0, 0.0, 0.0, 0.0, 0.0, 0.0, 0.0, 0.0, 0.0, 0.0, 0.0, 0.0, 0.0, 0.0, 0.0, 0.0, 0.0, 0.0, 0.0, 0.0, 0.0, 0.0, 0.0, 0.0, 0.0, 0.0, 0.0, 0.0, 0.0, 0.0, 0.0, 0.0, 0.0, 0.0, 0.0, 0.0, 0.0, 0.0, 0.0, 0.0, 0.0, 0.0, 0.0, 0.0, 0.0, 0.0, 0.0, 0.0, 0.0, 0.0, 0.0, 0.0, 0.0, 0.0, 0.0, 0.0, 0.0, 0.0, 0.0, 0.0, 0.0, 0.0, 0.0, 0.0, 0.0, 0.0, 0.0, 0.0, 0.0, 0.0, 0.0, 0.0, 0.0, 0.0, 0.0, 0.0, 0.0, 0.0, 0.0, 0.0, 0.0, 0.0, 0.0, 0.0, 0.0, 0.0, 0.0, 0.0, 0.0, 0.0, 0.0, 0.0, 0.0, 0.0, 0.0, 0.0, 0.0, 0.0, 0.0, 0.0, 0.0, 0.0, 0.0, 0.0, 0.0, 0.0, 0.0, 0.0, 0.0, 0.0, 0.0, 0.0, 0.0, 0.0, 0.0, 0.0, 0.0, 0.0, 0.0, 0.0, 0.0, 0.0, 0.0, 0.0, 0.0, 0.0, 0.0, 0.0, 0.0, 0.0, 0.0, 0.0, 0.0, 0.0, 0.0, 0.0, 0.0, 0.0, 0.0, 0.0, 0.0, 0.0, 0.0, 0.0, 0.0, 0.0, 0.0, 0.0, 0.0, 0.0, 0.0, 0.0, 0.0, 0.0, 0.0, 0.0, 0.0, 0.0, 0.0, 0.0, 0.0, 0.0, 0.0, 0.0, 0.0, 0.0, 0.0, 0.0, 0.0, 0.0, 0.0, 0.0, 0.0, 0.0, 0.0, 0.0, 0.0, 0.0, 0.0, 0.0, 0.0, 0.0, 0.0, 0.0, 0.0, 0.0, 0.0, 0.0, 0.0, 0.0, 0.0, 0.0, 0.0, 0.0, 0.0, 0.0, 0.0, 0.0, 0.0, 0.0, 0.0, 0.0, 0.0, 0.0, 0.0, 0.0, 0.0, 0.0, 0.0, 0.0, 0.0, 0.0, 0.0, 0.0, 0.0, 0.0, 0.0, 0.0, 0.0, 0.0, 0.0, 0.0, 0.0, 0.0, 0.0, 0.0, 0.0, 0.0, 0.0, 0.0, 0.0, 0.0, 0.0, 0.0, 0.0, 0.0, 0.0, 0.0, 0.0, 0.0, 0.0, 0.0, 0.0, 0.0, 0.0, 0.0, 0.0, 0.0, 0.0, 0.0, 0.0, 0.0, 0.0, 0.0, 0.0, 0.0, 0.0, 0.0, 0.0, 0.0, 0.0, 0.0, 0.0, 0.0, 0.0, 0.0, 0.0, 0.0, 0.0, 0.0, 0.0, 0.0, 0.0, 0.0, 0.0, 0.0, 0.0, 0.0, 0.0, 0.0, 0.0, 0.0, 0.0, 0.0, 0.0, 0.0, 0.0, 0.0, 0.0, 0.0, 0.0, 0.0, 0.0, 0.0, 0.0, 0.0, 0.0, 0.0, 0.0, 0.0, 0.0, 0.0, 0.0, 0.0, 0.0, 0.0, 0.0, 0.0, 0.0, 0.0, 0.0, 0.0, 0.0, 0.0, 0.0, 0.0, 0.0, 0.0, 0.0, 0.0, 0.0, 0.0, 0.0, 0.0, 0.0, 0.0, 0.0, 0.0, 0.0, 0.0, 0.0, 0.0, 0.0, 0.0, 0.0, 0.0, 0.0, 0.0, 0.0, 0.0, 0.0, 0.0, 0.0, 0.0, 0.0, 0.0, 0.0, 0.0, 0.0, 0.0, 0.0, 0.0, 0.0, 0.0, 0.0, 0.0, 0.0, 0.0, 0.0, 0.0, 0.0, 0.0, 0.0, 0.0, 0.0, 0.0, 0.0, 0.0, 0.0, 0.0, 0.0, 0.0, 0.0, 0.0, 0.0, 0.0, 0.0, 0.0, 0.0, 0.0, 0.0, 0.0, 0.0, 0.0, 0.0, 0.0, 0.0, 0.0, 0.0, 0.0, 0.0, 0.0, 0.0, 0.0, 0.0, 0.0, 0.0, 0.0, 0.0, 0.0, 0.0, 0.0, 0.0, 0.0, 0.0, 0.0, 0.0, 0.0, 0.0, 0.0, 0.0, 0.0, 0.0, 0.0, 0.0, 0.0, 0.0, 0.0, 0.0, 0.0, 0.0, 0.0, 0.0, 0.0, 0.0, 0.0, 0.0, 0.0, 0.0, 0.0, 0.0, 0.0, 0.0, 0.0, 0.0, 0.0, 0.0, 0.0, 0.0, 0.0, 0.0, 0.0, 0.0, 0.0, 0.0, 0.0, 0.0, 0.0, 0.0, 0.0, 0.0, 0.0, 0.0, 1.0, 0.0, 1.0, 1.0, 0.0, 1.0, 1.0, 0.0, 0.0, 0.0, 0.0, 0.0, 1.0, 0.0, 1.0, 0.0, 0.0, 0.0, 0.0, 0.0, 1.0, 0.0, 1.0, 0.0, 0.0, 0.0, 0.3563, 0.0, 1.0, 0.0, 0.0, 0.0, 1.0, 0.0, 0.997, 0.0, 0.003043, 0.0, 0.003043, 0.0, 0.997, 0.0, 1.0, 0.0, 0.0, 0.0, 1.0, 0.0, 0.0, 0.0, 0.0, 0.0, 1.0, 0.0, 0.0, 0.0, 1.0, 0.0, 0.9892, 0.0, 0.01085, 0.0, 0.01085, 0.0, 0.9892, 0.0, 1.0, 0.0, 0.0, 0.0, 1.0, 0.0, 0.0, 0.0, 0.0, 0.0, 1.0, 0.0, 1.0, 1.0, 0.0, 1.0, 0.0, 1.0, 1.0, 1.0, 1.0, 1.0, 0.0, 1.0, 0.0, 1.0, 1.0, 1.0, 1.0, 1.0, 0.0, 1.0, 0.0, 1.0, 1.0, 1.0, 0.0, 1.0, 1.0, 1.0, 1.0, 1.0, 0.0, 1.0, 0.0, 1.0, 1.0, 1.0, 1.0, 1.0, 0.0, 1.0, 1.0, 1.0, 0.0, 1.0, 0.0, 1.0, 1.0, 1.0, 0.0, 0.0, 0.0, 1.0, 1.0, 1.0, 1.0, 0.0, 1.0, 0.0, 1.0, 0.0, 0.0, 0.0, 0.0, 0.0, 1.0, 0.0, 1.0, 0.0, 0.0, 0.0, 0.0, 0.0, 1.0, 0.0, 1.0, 0.0, 0.3563, 0.0, 0.0, 0.0, 0.0, 0.0, 0.003043, 0.0, 0.997, 0.0, 1.0, 0.0, 0.003043, 0.0, 0.0, 0.0, 1.0, 0.0, 0.997, 0.0, 1.0, 0.0, 1.0, 0.0, 0.0, 0.0, 0.0, 0.0, 0.0, 0.0, 0.01085, 0.0, 0.9892, 0.0, 1.0, 0.0, 0.01085, 0.0, 0.0, 0.0, 1.0, 0.0, 0.9892, 0.0, 1.0, 0.0, 1.0, 0.0, 0.0, 0.0, 0.0, 0.0, 1.0, 1.0, 1.0, 1.0, 0.0, 1.0, 0.0, 1.0, 1.0, 1.0, 1.0, 1.0, 0.0, 1.0, 0.0, 1.0, 1.0, 1.0, 1.0, 1.0, 0.0, 1.0, 0.0, 1.0, 0.0, 1.0, 0.0, 1.0, 1.0, 1.0, 1.0, 1.0, 0.0, 1.0, 0.0, 1.0, 1.0, 1.0, 1.0, 1.0, 1.0, 1.0, 1.0, 1.0, 0.0, 1.0, 0.0, 1.0, 1.0, 1.0, 1.0, 0.0, 1.0, 0.0, 1.0, 1.0, 0.0, 0.0, 0.0, 0.0, 0.0, 0.0, 0.0, 0.0, 1.0, 0.0, 1.0, 0.0, 1.0, 0.0, 1.0, 0.0, 1.0, 0.0, 0.3563, 0.0, 0.3563, 0.0, 1.0, 0.0, 0.3563, 0.0, 0.0, 0.0, 0.0, 0.0, 0.3563, 0.0, 1.0, 0.0, 1.0, 0.0, 1.0, 0.0, 1.0, 0.0, 0.0, 0.0, 0.003043, 0.0, 0.003043, 0.0, 0.0, 0.0, 0.997, 0.0, 1.0, 0.0, 1.0, 0.0, 0.997, 0.0, 0.003043, 0.0, 0.0, 0.0, 0.0, 0.0, 0.003043, 0.0, 1.0, 0.0, 0.997, 0.0, 0.997, 0.0, 1.0, 0.0, 1.0, 0.0, 1.0, 0.0, 1.0, 0.0, 1.0, 0.0, 0.0, 0.0, 0.0, 0.0, 0.0, 0.0, 0.0, 0.0, 0.0, 0.0, 0.01085, 0.0, 0.01085, 0.0, 0.0, 0.0, 0.9892, 0.0, 1.0, 0.0, 1.0, 0.0, 0.9892, 0.0, 0.01085, 0.0, 0.0, 0.0, 0.0, 0.0, 0.01085, 0.0, 1.0, 0.0, 0.9892, 0.0, 0.9892, 0.0, 1.0, 0.0, 1.0, 0.0, 1.0, 0.0, 1.0, 0.0, 1.0, 0.0, 0.0, 0.0, 0.0, 0.0, 0.0, 0.0, 0.0, 0.0, 1.0, 0.0, 1.0, 0.0, 1.0, 0.0, 1.0, 0.0, 0.0, 0.0, 0.0, 0.0, 0.0, 0.0, 0.0, 0.0, 1.0, 1.0, 1.0, 1.0, 1.0, 1.0, 1.0, 1.0, 0.0, 1.0, 1.0, 1.0, 1.0, 1.0, 0.0, 1.0, 0.0, 1.0, 0.0, 1.0, 0.0, 1.0, 0.0, 1.0, 1.0, 1.0, 1.0, 1.0, 1.0, 1.0, 1.0, 1.0, 0.0, 1.0, 0.0, 1.0, 0.0, 1.0, 0.0, 1.0, 0.0, 1.0, 0.0, 1.0, 0.0, 1.0, 0.0, 1.0, 1.0, 1.0, 1.0, 1.0, 1.0, 1.0, 1.0, 1.0, 0.0, 0.0, 0.0, 1.0, 0.0, 1.0, 0.0, 0.0, 0.0, 1.0, 0.0, 1.0, 0.0, 1.0, 0.0, 1.0, 1.0, 1.0, 1.0, 1.0, 1.0, 1.0, 1.0, 1.0, 1.0, 1.0, 1.0, 1.0, 1.0, 1.0, 1.0, 1.0, 0.0, 1.0, 0.0, 1.0, 0.0, 1.0, 0.0, 1.0, 1.0, 1.0, 1.0, 1.0, 1.0, 1.0, 1.0, 1.0, 0.0, 1.0, 0.0, 1.0, 0.0, 1.0, 0.0, 1.0, 0.0, 0.0, 0.0, 0.0, 0.0, 0.0, 0.0, 0.0, 0.0, 0.0, 0.0, 0.0, 0.0, 0.0, 0.0, 0.0, 0.0, 0.0, 0.0, 0.0, 0.0, 0.0, 0.0, 0.0, 0.0, 0.0, 0.0, 0.0, 0.0, 0.0, 0.0, 0.0, 0.0, 0.0, 0.0, 0.0, 0.0, 0.0, 0.0, 0.0, 0.0, 0.0, 0.0, 0.0, 0.0, 0.0, 0.0, 0.0, 0.0, 0.0, 0.0, 0.0, 0.0, 0.7757, 0.0, 0.7757, 0.0, 0.0, 0.0, 0.0, 0.0, 0.7757, 0.0, 0.7757, 0.0, 0.0, 0.0, 0.0, 0.0, 0.7757, 0.0, 0.7757, 0.0, 0.0, 0.0, 0.0, 0.0, 0.7757, 0.0, 0.7757, 0.0, 0.0, 0.0, 0.7757, 1.0, 0.7757, 1.0, 0.0, 0.0, 0.0, 0.0, 0.0, 0.0, 0.7757, 0.0, 0.0, 0.0, 0.0, 0.0, 0.0, 0.0, 0.0, 0.0, 0.0, 0.0, 0.0, 0.0, 0.0, 0.0, 0.0, 0.0, 0.0, 0.0, 0.0, 0.0, 0.0, 0.0, 0.0, 0.0, 0.0, 0.0, 0.0, 0.0, 0.0, 0.0, 0.0, 0.0, 0.0, 0.0, 0.0, 0.0, 0.0, 0.0, 0.0, 0.0, 0.0, 0.0, 0.0, 0.0, 0.0, 0.0, 0.0, 0.0, 0.0, 0.0, 0.0, 0.0, 0.0, 0.0, 0.0, 0.0, 0.0, 0.0, 0.0, 0.0, 0.0, 0.0, 0.0, 0.0, 0.0, 0.0, 0.0, 0.0, 0.0, 0.0, 0.0, 0.0, 0.0, 0.0, 0.0, 0.0, 0.0, 0.0, 0.0, 0.0, 0.0, 0.0, 0.0, 0.0, 0.7757, 0.0, 1.0, 0.0, 1.0, 0.0, 0.7757, 0.0, 0.0, 0.0, 0.0, 0.0, 0.0, 0.0, 0.0, 0.0, 0.0, 0.0, 0.0, 0.0, 0.0, 0.0, 0.0, 0.0, 0.0, 0.0, 0.0, 0.0, 0.0, 0.0, 0.0, 0.0, 0.0, 0.0, 0.0, 0.0, 0.0, 0.0, 0.0, 0.0, 0.0, 0.0, 0.0, 0.0, 0.0, 0.0, 0.0, 0.0, 0.0, 0.0, 0.0, 0.0, 0.0, 0.0, 0.0, 0.0, 0.0, 0.0, 0.0, 0.0, 0.0, 0.0, 0.0, 0.0, 0.7757, 0.0, 0.7757, 0.0, 0.0, 0.0, 0.0, 0.0, 0.7757, 0.0, 0.7757, 0.0, 0.0, 0.0, 0.0, 0.0, 0.7757, 0.0, 0.7757, 0.0, 0.0, 0.0, 0.0, 0.0, 0.7757, 0.0, 0.7757, 0.0, 0.0, 0.0, 0.0, 1.0, 0.0, 1.0, 0.7757, 0.0, 0.7757, 0.0, 0.0, 0.0, 0.7757, 0.0, 0.0, 0.0, 0.0, 0.0, 0.0, 0.0, 0.0, 0.0, 0.0, 0.0, 0.0, 0.0, 0.0, 0.0, 0.0, 0.0, 0.0, 0.0, 0.0, 0.0, 0.0, 0.0, 0.0, 0.0, 0.0, 0.0, 0.0, 0.0, 0.0, 0.0, 0.0, 0.0, 0.0, 0.0, 0.0, 0.0, 0.0, 0.0, 0.0, 0.0, 0.0, 0.0, 0.0, 0.0, 0.0, 0.0, 0.0, 0.0, 0.0, 0.0, 0.0, 0.0, 0.0, 0.0, 0.7757, 0.0, 0.7757, 0.0, 1.0, 0.0, 1.0, 0.0, 0.0, 0.0, 0.0, 0.0, 0.0, 0.0, 0.0, 0.0, 0.0, 0.0, 0.0, 0.0, 0.0, 0.0, 0.0, 0.0, 0.0, 0.0, 0.0, 0.0, 0.0, 0.0, 0.0, 0.0, 0.0, 0.0, 0.0, 0.0, 0.0, 0.0, 0.0, 0.0, 0.0, 0.0, 0.0, 0.0, 0.0, 0.0, 0.0])
me_circle_009.update()
me_circle_010 = bpy.data.meshes.new('Circle.010')
me_circle_010.from_pydata([(0.0, 1.011, 6.346e-10), (-0.7146, 0.7146, 6.346e-10), (-1.011, 0.0, 6.346e-10), (-0.7146, -0.7146, 6.346e-10), (0.0, -1.011, 6.346e-10), (0.7146, -0.7146, 6.346e-10), (1.011, 0.0, 6.346e-10), (0.7146, 0.7146, 6.346e-10), (1.083e-09, 0.8216, -0.1943), (-0.581, 0.581, -0.1943), (-0.8216, -2.166e-09, -0.1943), (-0.581, -0.581, -0.1943), (1.083e-09, -0.8216, -0.1943), (0.581, -0.581, -0.1943), (0.8216, -2.166e-09, -0.1943), (0.581, 0.581, -0.1943), (3.725e-09, -3.725e-09, -0.31), (0.0, 1.011, 0.1481), (-0.7146, 0.7146, 0.1481), (-1.011, 0.0, 0.1481), (-0.7146, -0.7146, 0.1481), (0.0, -1.011, 0.1481), (0.7146, -0.7146, 0.1481), (1.011, 0.0, 0.1481), (0.7146, 0.7146, 0.1481), (-2.131e-09, 1.383, 0.2865), (-0.9777, 0.9777, 0.2865), (-1.383, 4.263e-09, 0.2865), (-0.9777, -0.9777, 0.2865), (-2.131e-09, -1.383, 0.2865), (0.9777, -0.9777, 0.2865), (1.383, 4.263e-09, 0.2865), (0.9777, 0.9777, 0.2865), (-2.131e-09, 1.383, 0.6951), (-0.9777, 0.9777, 0.6951), (-1.383, 4.263e-09, 0.6951), (-0.9777, -0.9777, 0.6951), (-2.131e-09, -1.383, 0.6951), (0.9777, -0.9777, 0.6951), (1.383, 4.263e-09, 0.6951), (0.9777, 0.9777, 0.6951), (4.62e-09, 0.9193, 0.8604), (-0.65, 0.65, 0.8604), (-0.9193, -3.423e-09, 0.8604), (-0.65, -0.65, 0.8604), (4.62e-09, -0.9193, 0.8604), (0.65, -0.65, 0.8604), (0.9193, -3.423e-09, 0.8604), (0.65, 0.65, 0.8604), (5.524e-09, 1.099, 1.451), (-0.7771, 0.7771, 1.451), (-1.099, -4.093e-09, 1.451), (-0.7771, -0.7771, 1.451), (5.524e-09, -1.099, 1.451), (0.7771, -0.7771, 1.451), (1.099, -4.093e-09, 1.451), (0.7771, 0.7771, 1.451), (6.634e-09, 1.207, 3.481), (-0.8534, 0.8534, 3.481), (-1.207, -4.494e-09, 3.481), (-0.8534, -0.8534, 3.481), (6.634e-09, -1.207, 3.481), (0.8534, -0.8534, 3.481), (1.207, -4.494e-09, 3.481), (0.8534, 0.8534, 3.481), (7.244e-09, 1.071, 5.949), (-0.7571, 0.7571, 5.949), (-1.071, -5.346e-09, 5.949), (-0.7571, -0.7571, 5.949), (7.244e-09, -1.071, 5.949), (0.7571, -0.7571, 5.949), (1.071, -5.346e-09, 5.949), (0.7571, 0.7571, 5.949), (5.315e-09, 0.7856, 6.471), (-0.5555, 0.5555, 6.471), (-0.7856, -3.922e-09, 6.471), (-0.5555, -0.5555, 6.471), (5.315e-09, -0.7856, 6.471), (0.5555, -0.5555, 6.471), (0.7856, -3.922e-09, 6.471), (0.5555, 0.5555, 6.471), (-0.8663, -0.7933, 6.471), (0.8663, -0.7933, 6.471), (0.8663, 0.7933, 6.471), (-0.7857, -1.46, 6.478), (0.7864, -1.46, 6.478), (-0.1129, -2.015, 7.98), (0.1296, -2.015, 7.98), (0.3458, -2.568, 7.874), (-0.3334, -2.568, 7.874), (-0.6069, -2.91, 7.03), (-0.6885, -2.474, 6.614), (-0.6507, -2.753, 6.753), (0.6915, -2.474, 6.614), (0.6119, -2.91, 7.03), (0.6544, -2.753, 6.753), (-0.4429, -2.846, 7.752), (-0.572, -2.965, 7.301), (-0.5288, -2.973, 7.527), (0.5782, -2.965, 7.301), (0.4524, -2.846, 7.752), (0.5361, -2.973, 7.527), (-0.8663, 0.7933, 6.471), (-1.012, 2.591, 4.28), (1.012, 2.591, 4.28), (-0.9439, 2.591, 2.99), (-0.7035, 0.6061, 0.6536), (-0.8663, 2.077, 1.44), (0.7035, 0.6061, 0.6536), (0.9439, 2.591, 2.99), (0.8663, 2.077, 1.44), (-0.8904, 1.605, 6.061), (-0.9381, 2.23, 5.342), (0.9381, 2.23, 5.342), (0.8904, 1.605, 6.061), (-0.8663, -0.7941, 6.321), (0.8663, -0.7941, 6.321), (0.8663, 0.7583, 6.325), (-0.7857, -1.471, 6.328), (0.7864, -1.471, 6.328), (-0.1129, -2.044, 8.127), (0.1296, -2.044, 8.127), (0.3458, -2.616, 8.016), (-0.3334, -2.616, 8.016), (-0.6069, -3.05, 6.975), (-0.6885, -2.517, 6.471), (-0.6507, -2.853, 6.642), (0.6915, -2.517, 6.471), (0.6119, -3.05, 6.975), (0.6544, -2.853, 6.642), (-0.4429, -2.955, 7.856), (-0.572, -3.114, 7.282), (-0.5288, -3.12, 7.556), (0.5782, -3.114, 7.282), (0.4524, -2.954, 7.856), (0.5361, -3.12, 7.556), (-0.8663, 0.7583, 6.325), (-1.012, 2.443, 4.255), (1.012, 2.443, 4.255), (-0.9439, 2.443, 3.013), (-0.7035, 0.5353, 0.7859), (-0.8663, 1.961, 1.535), (0.7035, 0.5353, 0.7859), (0.9439, 2.443, 3.013), (0.8663, 1.961, 1.535), (-0.8904, 1.513, 5.943), (-0.9381, 2.1, 5.268), (0.9381, 2.1, 5.268), (0.8904, 1.513, 5.943), (0.1465, -0.8552, 8.363), (0.1322, -0.7123, 6.371), (-7.74e-06, 0.6988, 8.171), (7.764e-06, 0.6904, 6.197), (0.1465, -1.065, 10.75), (-2.616e-05, 0.6267, 10.54), (0.1464, -1.828, 13.31), (-4.541e-05, 0.3598, 13.04), (0.1464, -3.077, 15.93), (-6.466e-05, -0.2491, 15.58), (0.1464, -3.898, 17.4), (-7.535e-05, -0.7946, 17.02), (-9.508e-05, -1.796, 19.67), (-0.0001015, -2.546, 20.58), (0.1463, -3.884, 18.43), (0.1463, -4.281, 20.07), (-0.0001092, -4.357, 21.8), (0.1463, -4.574, 20.8), (-0.0001122, -5.493, 22.32), (0.1463, -5.103, 21.67), (-0.1465, 0.3503, 8.214), (-0.1465, -0.8552, 8.363), (-0.1322, -0.7123, 6.371), (-0.1465, 0.2473, 10.59), (-0.1465, -1.065, 10.75), (-0.1465, -0.1309, 13.1), (-0.1465, -1.828, 13.31), (-0.1465, -0.8833, 15.66), (-0.1465, -3.077, 15.93), (-0.1465, -1.491, 17.1), (-0.1465, -3.898, 17.4), (-0.1465, -3.884, 18.43), (-0.1465, -2.896, 20.02), (-0.1465, -4.281, 20.07), (-0.1465, -4.574, 20.8), (-0.1465, -4.461, 21.32), (-0.1465, -3.262, 20.37), (-0.1322, 0.3758, 6.236), (-0.1465, -2.191, 19.24), (-0.1465, -5.103, 21.67), (0.1465, 0.3503, 8.214), (0.1465, 0.2473, 10.59), (0.1464, -0.1309, 13.1), (0.1464, -0.8833, 15.66), (0.1464, -1.491, 17.1), (0.1463, -2.896, 20.02), (0.1463, -4.461, 21.32), (0.1463, -3.262, 20.37), (0.1322, 0.3758, 6.236), (0.1463, -2.191, 19.24)], [], [(4, 3, 11, 12), (2, 1, 9, 10), (7, 6, 14, 15), (5, 4, 12, 13), (3, 2, 10, 11), (1, 0, 8, 9), (0, 7, 15, 8), (6, 5, 13, 14), (15, 14, 16), (13, 12, 16), (11, 10, 16), (9, 8, 16), (8, 15, 16), (14, 13, 16), (12, 11, 16), (10, 9, 16), (3, 4, 21, 20), (1, 2, 19, 18), (6, 7, 24, 23), (4, 5, 22, 21), (2, 3, 20, 19), (0, 1, 18, 17), (7, 0, 17, 24), (5, 6, 23, 22), (21, 22, 30, 29), (19, 20, 28, 27), (17, 18, 26, 25), (24, 17, 25, 32), (22, 23, 31, 30), (20, 21, 29, 28), (18, 19, 27, 26), (23, 24, 32, 31), (31, 32, 40, 39), (29, 30, 38, 37), (27, 28, 36, 35), (25, 26, 34, 33), (32, 25, 33, 40), (30, 31, 39, 38), (28, 29, 37, 36), (26, 27, 35, 34), (38, 39, 47, 46), (36, 37, 45, 44), (34, 35, 43, 42), (39, 40, 48, 47), (37, 38, 46, 45), (35, 36, 44, 43), (33, 34, 42, 41), (40, 33, 41, 48), (41, 42, 50, 49), (48, 41, 49, 56), (46, 47, 55, 54), (44, 45, 53, 52), (42, 43, 51, 50), (47, 48, 56, 55), (45, 46, 54, 53), (43, 44, 52, 51), (55, 56, 64, 63), (53, 54, 62, 61), (51, 52, 60, 59), (49, 50, 58, 57), (56, 49, 57, 64), (54, 55, 63, 62), (52, 53, 61, 60), (50, 51, 59, 58), (58, 59, 67, 66), (63, 64, 72, 71), (61, 62, 70, 69), (59, 60, 68, 67), (57, 58, 66, 65), (64, 57, 65, 72), (62, 63, 71, 70), (60, 61, 69, 68), (68, 69, 77, 76), (66, 67, 75, 74), (71, 72, 80, 79), (69, 70, 78, 77), (67, 68, 76, 75), (65, 66, 74, 73), (72, 65, 73, 80), (70, 71, 79, 78), (81, 82, 83, 102), (82, 81, 84, 85), (85, 84, 91, 93), (88, 89, 86, 87), (90, 94, 95, 92), (92, 95, 93, 91), (100, 96, 89, 88), (96, 100, 101, 98), (98, 101, 99, 97), (94, 90, 97, 99), (114, 111, 102, 83), (108, 106, 107, 110), (110, 107, 105, 109), (103, 104, 109, 105), (111, 114, 113, 112), (104, 103, 112, 113), (115, 136, 117, 116), (116, 119, 118, 115), (119, 127, 125, 118), (122, 121, 120, 123), (124, 126, 129, 128), (126, 125, 127, 129), (134, 122, 123, 130), (130, 132, 135, 134), (132, 131, 133, 135), (128, 133, 131, 124), (148, 117, 136, 145), (142, 144, 141, 140), (144, 143, 139, 141), (137, 139, 143, 138), (145, 146, 147, 148), (138, 147, 146, 137), (83, 82, 116, 117), (84, 81, 115, 118), (82, 85, 119, 116), (87, 86, 120, 121), (86, 89, 123, 120), (88, 87, 121, 122), (90, 92, 126, 124), (95, 94, 128, 129), (92, 91, 125, 126), (93, 95, 129, 127), (85, 93, 127, 119), (91, 84, 118, 125), (96, 98, 132, 130), (101, 100, 134, 135), (98, 97, 131, 132), (99, 101, 135, 133), (94, 99, 133, 128), (97, 90, 124, 131), (100, 88, 122, 134), (89, 96, 130, 123), (108, 110, 144, 142), (106, 108, 142, 140), (107, 106, 140, 141), (110, 109, 143, 144), (105, 107, 141, 139), (103, 105, 139, 137), (109, 104, 138, 143), (81, 102, 136, 115), (111, 112, 146, 145), (113, 114, 148, 147), (104, 113, 147, 138), (112, 103, 137, 146), (114, 83, 117, 148), (102, 111, 145, 136), (155, 175, 173, 153), (149, 170, 171, 150), (166, 183, 182, 164), (159, 179, 177, 157), (168, 188, 183, 166), (184, 185, 182, 183), (177, 179, 178, 176), (175, 177, 176, 174), (173, 175, 174, 172), (170, 173, 172, 169), (170, 169, 186, 171), (179, 187, 178), (180, 181, 187, 179), (180, 182, 185, 181), (183, 188, 184), (163, 180, 179, 159), (157, 177, 175, 155), (153, 173, 170, 149), (164, 182, 180, 163), (167, 165, 184, 188), (162, 185, 184, 165), (181, 185, 162), (187, 181, 162, 161), (178, 160, 158, 176), (156, 174, 176, 158), (154, 172, 174, 156), (151, 169, 172, 154), (152, 186, 169, 151), (160, 178, 187, 161), (188, 168, 167), (195, 166, 164, 196), (157, 192, 193, 159), (155, 191, 192, 157), (153, 190, 191, 155), (149, 189, 190, 153), (149, 150, 197, 189), (159, 193, 198), (163, 159, 198, 194), (163, 194, 196, 164), (166, 195, 168), (167, 168, 195, 165), (162, 165, 195, 196), (194, 162, 196), (198, 161, 162, 194), (193, 192, 158, 160), (156, 158, 192, 191), (154, 156, 191, 190), (151, 154, 190, 189), (152, 151, 189, 197), (160, 161, 198, 193)])
me_circle_010.polygons.foreach_set('use_smooth', [True] * 196)
_uv = me_circle_010.uv_layers.new(name='UVMap')
_uv.uv.foreach_set('vector', [0.0, 0.0, 0.0, 0.0, 0.0, 0.0, 0.0, 0.0, 0.0, 0.0, 0.0, 0.0, 0.0, 0.0, 0.0, 0.0, 0.0, 0.0, 0.0, 0.0, 0.0, 0.0, 0.0, 0.0, 0.0, 0.0, 0.0, 0.0, 0.0, 0.0, 0.0, 0.0, 0.0, 0.0, 0.0, 0.0, 0.0, 0.0, 0.0, 0.0, 0.0, 0.0, 0.0, 0.0, 0.0, 0.0, 0.0, 0.0, 0.0, 0.0, 0.0, 0.0, 0.0, 0.0, 0.0, 0.0, 0.0, 0.0, 0.0, 0.0, 0.0, 0.0, 0.0, 0.0, 0.0, 0.0, 0.0, 0.0, 0.0, 0.0, 0.0, 0.0, 0.0, 0.0, 0.0, 0.0, 0.0, 0.0, 0.0, 0.0, 0.0, 0.0, 0.0, 0.0, 0.0, 0.0, 0.0, 0.0, 0.0, 0.0, 0.0, 0.0, 0.0, 0.0, 0.0, 0.0, 0.0, 0.0, 0.0, 0.0, 0.0, 0.0, 0.0, 0.0, 0.0, 0.0, 0.0, 0.0, 0.0, 0.0, 0.0, 0.0, 0.0, 0.0, 0.0, 0.0, 0.0, 0.0, 0.0, 0.0, 0.0, 0.0, 0.0, 0.0, 0.0, 0.0, 0.0, 0.0, 0.0, 0.0, 0.0, 0.0, 0.0, 0.0, 0.0, 0.0, 0.0, 0.0, 0.0, 0.0, 0.0, 0.0, 0.0, 0.0, 0.0, 0.0, 0.0, 0.0, 0.0, 0.0, 0.0, 0.0, 0.0, 0.0, 0.0, 0.0, 0.0, 0.0, 0.0, 0.0, 0.0, 0.0, 0.0, 0.0, 0.0, 0.0, 0.0, 0.0, 0.0, 0.0, 0.0, 0.0, 0.0, 0.0, 0.0, 0.0, 0.0, 0.0, 0.0, 0.0, 0.0, 0.0, 0.0, 0.0, 0.0, 0.0, 0.0, 0.0, 0.0, 0.0, 0.0, 0.0, 0.0, 0.0, 0.0, 0.0, 0.0, 0.0, 0.0, 0.0, 0.0, 0.0, 0.0, 0.0, 0.0, 0.0, 0.0, 0.0, 0.0, 0.0, 0.0, 0.0, 0.0, 0.0, 0.0, 0.0, 0.0, 0.0, 0.0, 0.0, 0.0, 0.0, 0.0, 0.0, 0.0, 0.0, 0.0, 0.0, 0.0, 0.0, 0.0, 0.0, 0.0, 0.0, 0.0, 0.0, 0.0, 0.0, 0.0, 0.0, 0.0, 0.0, 0.0, 0.0, 0.0, 0.0, 0.0, 0.0, 0.0, 0.0, 0.0, 0.0, 0.0, 0.0, 0.0, 0.0, 0.0, 0.0, 0.0, 0.0, 0.0, 0.0, 0.0, 0.0, 0.0, 0.0, 0.0, 0.0, 0.0, 0.0, 0.0, 0.0, 0.0, 0.0, 0.0, 0.0, 0.0, 0.0, 0.0, 0.0, 0.0, 0.0, 0.0, 0.0, 0.0, 0.0, 0.0, 0.0, 0.0, 0.0, 0.0, 0.0, 0.0, 0.0, 0.0, 0.0, 0.0, 0.0, 0.0, 0.0, 0.0, 0.0, 0.0, 0.0, 0.0, 0.0, 0.0, 0.0, 0.0, 0.0, 0.0, 0.0, 0.0, 0.0, 0.0, 0.0, 0.0, 0.0, 0.0, 0.0, 0.0, 0.0, 0.0, 0.0, 0.0, 0.0, 0.0, 0.0, 0.0, 0.0, 0.0, 0.0, 0.0, 0.0, 0.0, 0.0, 0.0, 0.0, 0.0, 0.0, 0.0, 0.0, 0.0, 0.0, 0.0, 0.0, 0.0, 0.0, 0.0, 0.0, 0.0, 0.0, 0.0, 0.0, 0.0, 0.0, 0.0, 0.0, 0.0, 0.0, 0.0, 0.0, 0.0, 0.0, 0.0, 0.0, 0.0, 0.0, 0.0, 0.0, 0.0, 0.0, 0.0, 0.0, 0.0, 0.0, 0.0, 0.0, 0.0, 0.0, 0.0, 0.0, 0.0, 0.0, 0.0, 0.0, 0.0, 0.0, 0.0, 0.0, 0.0, 0.0, 0.0, 0.0, 0.0, 0.0, 0.0, 0.0, 0.0, 0.0, 0.0, 0.0, 0.0, 0.0, 0.0, 0.0, 0.0, 0.0, 0.0, 0.0, 0.0, 0.0, 0.0, 0.0, 0.0, 0.0, 0.0, 0.0, 0.0, 0.0, 0.0, 0.0, 0.0, 0.0, 0.0, 0.0, 0.0, 0.0, 0.0, 0.0, 0.0, 0.0, 0.0, 0.0, 0.0, 0.0, 0.0, 0.0, 0.0, 0.0, 0.0, 0.0, 0.0, 0.0, 0.0, 0.0, 0.0, 0.0, 0.0, 0.0, 0.0, 0.0, 0.0, 0.0, 0.0, 0.0, 0.0, 0.0, 0.0, 0.0, 0.0, 0.0, 0.0, 0.0, 0.0, 0.0, 0.0, 0.0, 0.0, 0.0, 0.0, 0.0, 0.0, 0.0, 0.0, 0.0, 0.0, 0.0, 0.0, 0.0, 0.0, 0.0, 0.0, 0.0, 0.0, 0.0, 0.0, 0.0, 0.0, 0.0, 0.0, 0.0, 0.0, 0.0, 0.0, 0.0, 0.0, 0.0, 0.0, 0.0, 0.0, 0.0, 0.0, 0.0, 0.0, 0.0, 0.0, 0.0, 0.0, 0.0, 0.0, 0.0, 0.0, 0.0, 0.0, 0.0, 0.0, 0.0, 0.0, 0.0, 0.0, 0.0, 0.0, 0.0, 0.0, 0.0, 0.0, 0.0, 0.0, 0.0, 0.0, 0.0, 0.0, 0.0, 0.0, 0.0, 0.0, 0.0, 0.0, 0.0, 0.0, 0.0, 0.0, 0.0, 0.0, 0.0, 0.0, 0.0, 0.0, 0.0, 0.0, 0.0, 0.0, 0.0, 0.0, 0.0, 0.0, 0.0, 0.0, 0.0, 0.0, 0.0, 0.0, 0.0, 0.0, 0.0, 0.0, 0.0, 0.0, 0.0, 0.0, 0.0, 0.0, 0.0, 0.0, 0.0, 0.0, 0.0, 0.0, 0.0, 0.0, 0.0, 0.0, 0.0, 0.0, 0.0, 0.0, 0.0, 0.0, 0.0, 0.0, 0.0, 0.0, 0.0, 0.0, 0.0, 0.0, 0.0, 0.0, 0.0, 0.0, 0.0, 0.0, 0.0, 0.0, 0.0, 0.0, 0.0, 0.0, 0.0, 0.0, 0.0, 0.0, 0.0, 0.0, 0.0, 0.0, 0.0, 0.0, 0.0, 0.0, 0.0, 0.0, 0.0, 0.0, 0.0, 1.0, 0.0, 1.0, 1.0, 0.0, 1.0, 1.0, 0.0, 0.0, 0.0, 0.0, 0.0, 1.0, 0.0, 1.0, 0.0, 0.0, 0.0, 0.0, 0.0, 1.0, 0.0, 1.0, 0.0, 0.0, 0.0, 0.3563, 0.0, 1.0, 0.0, 0.0, 0.0, 1.0, 0.0, 0.997, 0.0, 0.003043, 0.0, 0.003043, 0.0, 0.997, 0.0, 1.0, 0.0, 0.0, 0.0, 1.0, 0.0, 0.0, 0.0, 0.0, 0.0, 1.0, 0.0, 0.0, 0.0, 1.0, 0.0, 0.9892, 0.0, 0.01085, 0.0, 0.01085, 0.0, 0.9892, 0.0, 1.0, 0.0, 0.0, 0.0, 1.0, 0.0, 0.0, 0.0, 0.0, 0.0, 1.0, 0.0, 1.0, 1.0, 0.0, 1.0, 0.0, 1.0, 1.0, 1.0, 1.0, 1.0, 0.0, 1.0, 0.0, 1.0, 1.0, 1.0, 1.0, 1.0, 0.0, 1.0, 0.0, 1.0, 1.0, 1.0, 0.0, 1.0, 1.0, 1.0, 1.0, 1.0, 0.0, 1.0, 0.0, 1.0, 1.0, 1.0, 1.0, 1.0, 0.0, 1.0, 1.0, 1.0, 0.0, 1.0, 0.0, 1.0, 1.0, 1.0, 0.0, 0.0, 0.0, 1.0, 1.0, 1.0, 1.0, 0.0, 1.0, 0.0, 1.0, 0.0, 0.0, 0.0, 0.0, 0.0, 1.0, 0.0, 1.0, 0.0, 0.0, 0.0, 0.0, 0.0, 1.0, 0.0, 1.0, 0.0, 0.3563, 0.0, 0.0, 0.0, 0.0, 0.0, 0.003043, 0.0, 0.997, 0.0, 1.0, 0.0, 0.003043, 0.0, 0.0, 0.0, 1.0, 0.0, 0.997, 0.0, 1.0, 0.0, 1.0, 0.0, 0.0, 0.0, 0.0, 0.0, 0.0, 0.0, 0.01085, 0.0, 0.9892, 0.0, 1.0, 0.0, 0.01085, 0.0, 0.0, 0.0, 1.0, 0.0, 0.9892, 0.0, 1.0, 0.0, 1.0, 0.0, 0.0, 0.0, 0.0, 0.0, 1.0, 1.0, 1.0, 1.0, 0.0, 1.0, 0.0, 1.0, 1.0, 1.0, 1.0, 1.0, 0.0, 1.0, 0.0, 1.0, 1.0, 1.0, 1.0, 1.0, 0.0, 1.0, 0.0, 1.0, 0.0, 1.0, 0.0, 1.0, 1.0, 1.0, 1.0, 1.0, 0.0, 1.0, 0.0, 1.0, 1.0, 1.0, 1.0, 1.0, 1.0, 1.0, 1.0, 1.0, 0.0, 1.0, 0.0, 1.0, 1.0, 1.0, 1.0, 0.0, 1.0, 0.0, 1.0, 1.0, 0.0, 0.0, 0.0, 0.0, 0.0, 0.0, 0.0, 0.0, 1.0, 0.0, 1.0, 0.0, 1.0, 0.0, 1.0, 0.0, 1.0, 0.0, 0.3563, 0.0, 0.3563, 0.0, 1.0, 0.0, 0.3563, 0.0, 0.0, 0.0, 0.0, 0.0, 0.3563, 0.0, 1.0, 0.0, 1.0, 0.0, 1.0, 0.0, 1.0, 0.0, 0.0, 0.0, 0.003043, 0.0, 0.003043, 0.0, 0.0, 0.0, 0.997, 0.0, 1.0, 0.0, 1.0, 0.0, 0.997, 0.0, 0.003043, 0.0, 0.0, 0.0, 0.0, 0.0, 0.003043, 0.0, 1.0, 0.0, 0.997, 0.0, 0.997, 0.0, 1.0, 0.0, 1.0, 0.0, 1.0, 0.0, 1.0, 0.0, 1.0, 0.0, 0.0, 0.0, 0.0, 0.0, 0.0, 0.0, 0.0, 0.0, 0.0, 0.0, 0.01085, 0.0, 0.01085, 0.0, 0.0, 0.0, 0.9892, 0.0, 1.0, 0.0, 1.0, 0.0, 0.9892, 0.0, 0.01085, 0.0, 0.0, 0.0, 0.0, 0.0, 0.01085, 0.0, 1.0, 0.0, 0.9892, 0.0, 0.9892, 0.0, 1.0, 0.0, 1.0, 0.0, 1.0, 0.0, 1.0, 0.0, 1.0, 0.0, 0.0, 0.0, 0.0, 0.0, 0.0, 0.0, 0.0, 0.0, 1.0, 0.0, 1.0, 0.0, 1.0, 0.0, 1.0, 0.0, 0.0, 0.0, 0.0, 0.0, 0.0, 0.0, 0.0, 0.0, 1.0, 1.0, 1.0, 1.0, 1.0, 1.0, 1.0, 1.0, 0.0, 1.0, 1.0, 1.0, 1.0, 1.0, 0.0, 1.0, 0.0, 1.0, 0.0, 1.0, 0.0, 1.0, 0.0, 1.0, 1.0, 1.0, 1.0, 1.0, 1.0, 1.0, 1.0, 1.0, 0.0, 1.0, 0.0, 1.0, 0.0, 1.0, 0.0, 1.0, 0.0, 1.0, 0.0, 1.0, 0.0, 1.0, 0.0, 1.0, 1.0, 1.0, 1.0, 1.0, 1.0, 1.0, 1.0, 1.0, 0.0, 0.0, 0.0, 1.0, 0.0, 1.0, 0.0, 0.0, 0.0, 1.0, 0.0, 1.0, 0.0, 1.0, 0.0, 1.0, 1.0, 1.0, 1.0, 1.0, 1.0, 1.0, 1.0, 1.0, 1.0, 1.0, 1.0, 1.0, 1.0, 1.0, 1.0, 1.0, 0.0, 1.0, 0.0, 1.0, 0.0, 1.0, 0.0, 1.0, 1.0, 1.0, 1.0, 1.0, 1.0, 1.0, 1.0, 1.0, 0.0, 1.0, 0.0, 1.0, 0.0, 1.0, 0.0, 1.0, 0.0, 0.0, 0.0, 0.0, 0.0, 0.0, 0.0, 0.0, 0.0, 0.0, 0.0, 0.0, 0.0, 0.0, 0.0, 0.0, 0.0, 0.0, 0.0, 0.0, 0.0, 0.0, 0.0, 0.0, 0.0, 0.0, 0.0, 0.0, 0.0, 0.0, 0.0, 0.0, 0.0, 0.0, 0.0, 0.0, 0.0, 0.0, 0.0, 0.0, 0.0, 0.0, 0.0, 0.0, 0.0, 0.0, 0.0, 0.0, 0.0, 0.0, 0.0, 0.0, 0.0, 0.7757, 0.0, 0.7757, 0.0, 0.0, 0.0, 0.0, 0.0, 0.7757, 0.0, 0.7757, 0.0, 0.0, 0.0, 0.0, 0.0, 0.7757, 0.0, 0.7757, 0.0, 0.0, 0.0, 0.0, 0.0, 0.7757, 0.0, 0.7757, 0.0, 0.0, 0.0, 0.7757, 1.0, 0.7757, 1.0, 0.0, 0.0, 0.0, 0.0, 0.0, 0.0, 0.7757, 0.0, 0.0, 0.0, 0.0, 0.0, 0.0, 0.0, 0.0, 0.0, 0.0, 0.0, 0.0, 0.0, 0.0, 0.0, 0.0, 0.0, 0.0, 0.0, 0.0, 0.0, 0.0, 0.0, 0.0, 0.0, 0.0, 0.0, 0.0, 0.0, 0.0, 0.0, 0.0, 0.0, 0.0, 0.0, 0.0, 0.0, 0.0, 0.0, 0.0, 0.0, 0.0, 0.0, 0.0, 0.0, 0.0, 0.0, 0.0, 0.0, 0.0, 0.0, 0.0, 0.0, 0.0, 0.0, 0.0, 0.0, 0.0, 0.0, 0.0, 0.0, 0.0, 0.0, 0.0, 0.0, 0.0, 0.0, 0.0, 0.0, 0.0, 0.0, 0.0, 0.0, 0.0, 0.0, 0.0, 0.0, 0.0, 0.0, 0.0, 0.0, 0.0, 0.0, 0.0, 0.0, 0.7757, 0.0, 1.0, 0.0, 1.0, 0.0, 0.7757, 0.0, 0.0, 0.0, 0.0, 0.0, 0.0, 0.0, 0.0, 0.0, 0.0, 0.0, 0.0, 0.0, 0.0, 0.0, 0.0, 0.0, 0.0, 0.0, 0.0, 0.0, 0.0, 0.0, 0.0, 0.0, 0.0, 0.0, 0.0, 0.0, 0.0, 0.0, 0.0, 0.0, 0.0, 0.0, 0.0, 0.0, 0.0, 0.0, 0.0, 0.0, 0.0, 0.0, 0.0, 0.0, 0.0, 0.0, 0.0, 0.0, 0.0, 0.0, 0.0, 0.0, 0.0, 0.0, 0.0, 0.0, 0.7757, 0.0, 0.7757, 0.0, 0.0, 0.0, 0.0, 0.0, 0.7757, 0.0, 0.7757, 0.0, 0.0, 0.0, 0.0, 0.0, 0.7757, 0.0, 0.7757, 0.0, 0.0, 0.0, 0.0, 0.0, 0.7757, 0.0, 0.7757, 0.0, 0.0, 0.0, 0.0, 1.0, 0.0, 1.0, 0.7757, 0.0, 0.7757, 0.0, 0.0, 0.0, 0.7757, 0.0, 0.0, 0.0, 0.0, 0.0, 0.0, 0.0, 0.0, 0.0, 0.0, 0.0, 0.0, 0.0, 0.0, 0.0, 0.0, 0.0, 0.0, 0.0, 0.0, 0.0, 0.0, 0.0, 0.0, 0.0, 0.0, 0.0, 0.0, 0.0, 0.0, 0.0, 0.0, 0.0, 0.0, 0.0, 0.0, 0.0, 0.0, 0.0, 0.0, 0.0, 0.0, 0.0, 0.0, 0.0, 0.0, 0.0, 0.0, 0.0, 0.0, 0.0, 0.0, 0.0, 0.0, 0.0, 0.7757, 0.0, 0.7757, 0.0, 1.0, 0.0, 1.0, 0.0, 0.0, 0.0, 0.0, 0.0, 0.0, 0.0, 0.0, 0.0, 0.0, 0.0, 0.0, 0.0, 0.0, 0.0, 0.0, 0.0, 0.0, 0.0, 0.0, 0.0, 0.0, 0.0, 0.0, 0.0, 0.0, 0.0, 0.0, 0.0, 0.0, 0.0, 0.0, 0.0, 0.0, 0.0, 0.0, 0.0, 0.0, 0.0, 0.0])
me_circle_010.update()

# ---- objects
ob_woodholder = bpy.data.objects.new('WoodHolder', me_plane_002)
ob_sword = bpy.data.objects.new('Sword', me_circle_004)
ob_sword_003 = bpy.data.objects.new('Sword.003', me_circle_008)
ob_sword_001 = bpy.data.objects.new('Sword.001', me_circle_009)
ob_sword_002 = bpy.data.objects.new('Sword.002', me_circle_010)

# ---- transforms, parenting, visibility, modifiers, constraints
ob_woodholder.location = (0.0, 0.0, 0.0)
ob_sword.location = (-0.1837, -0.7639, 1.176)
ob_sword.rotation_euler = (2.635, 1.528, -2.078)
ob_sword.scale = (0.06844, 0.06844, 0.06844)
_m = ob_sword.modifiers.new('Smooth by Angle', 'NODES')
_m.node_group = ng_smooth_by_angle
_m.use_pin_to_last = True
_m.show_group_selector = False
ob_sword_003.location = (0.246, 0.7965, 1.176)
ob_sword_003.rotation_euler = (2.635, 1.528, 1.063)
ob_sword_003.scale = (0.06844, 0.06844, 0.06844)
_m = ob_sword_003.modifiers.new('Smooth by Angle', 'NODES')
_m.node_group = ng_smooth_by_angle
_m.use_pin_to_last = True
_m.show_group_selector = False
ob_sword_001.location = (-0.2411, -0.7639, 0.156)
ob_sword_001.rotation_euler = (2.635, 1.528, -2.078)
ob_sword_001.scale = (0.06844, 0.06844, 0.06844)
_m = ob_sword_001.modifiers.new('Smooth by Angle', 'NODES')
_m.node_group = ng_smooth_by_angle
_m.use_pin_to_last = True
_m.show_group_selector = False
ob_sword_002.location = (0.1804, -0.7639, 0.156)
ob_sword_002.rotation_euler = (4.567, -1.83, -6.142)
ob_sword_002.scale = (0.06844, 0.06844, 0.06844)
_m = ob_sword_002.modifiers.new('Smooth by Angle', 'NODES')
_m.node_group = ng_smooth_by_angle
_m.use_pin_to_last = True
_m.show_group_selector = False

# ---- collection membership
col_collection.objects.link(ob_woodholder)
col_collection.objects.link(ob_sword)
col_collection.objects.link(ob_sword_003)
col_collection.objects.link(ob_sword_001)
col_collection.objects.link(ob_sword_002)

# ---- scene / render settings (as saved in the file)
scene.frame_start = 1; scene.frame_end = 250; scene.frame_set(1)
scene.render.engine = 'BLENDER_EEVEE_NEXT'
bpy.context.view_layer.update()

# ---- added for rendering (the .blend has no active camera and no usable light): camera, sun
cam_auto = bpy.data.cameras.new('AutoCamera')
cam_auto.lens = 50.0
cam_auto.sensor_width = 36.0
cam_auto.clip_end = 1000.0
ob_auto_camera = bpy.data.objects.new('AutoCamera', cam_auto)
scene.collection.objects.link(ob_auto_camera)
ob_auto_camera.location = (2.36612, -2.8364, 2.53244)
ob_auto_camera.rotation_euler = (1.09748, -7.21219e-08, 0.694738)
scene.camera = ob_auto_camera
light_auto_sun = bpy.data.lights.new('AutoSun', 'SUN')
light_auto_sun.energy = 3.0
light_auto_sun.angle = 0.0523599
ob_auto_sun = bpy.data.objects.new('AutoSun', light_auto_sun)
scene.collection.objects.link(ob_auto_sun)
ob_auto_sun.rotation_euler = (0.872665, 0.174533, 0.523599)
bpy.context.view_layer.update()
